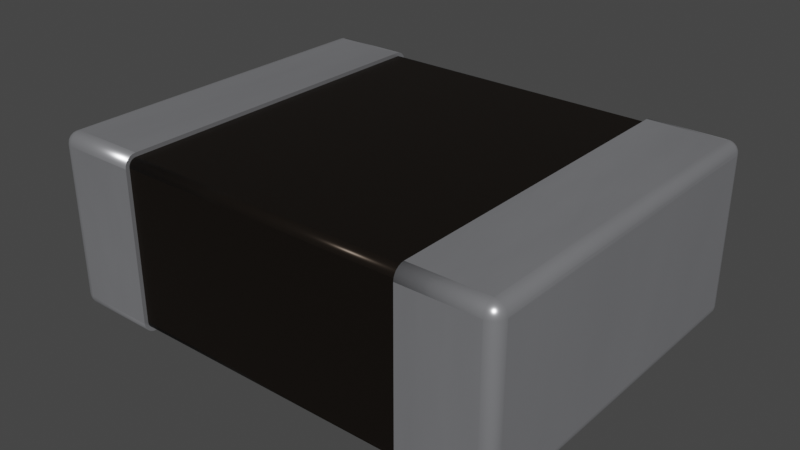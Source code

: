 # Source: L_1210_3225Metric.blend  (saved by Blender 4.1.23; exported with 4.5.12 LTS)
import bpy
from mathutils import Matrix  # noqa: F401  (used for matrix-valued properties, if any)

bpy.ops.wm.read_factory_settings(use_empty=True)
scene = bpy.context.scene
scene.name = 'Scene'

# ---- collections
col_collection = bpy.data.collections.new('Collection'); scene.collection.children.link(col_collection)

# ---- materials (node trees are filled in below, after node groups)
mat_metal_pins = bpy.data.materials.new('metal_pins')
mat_metal_pins.use_transparent_shadow = False
mat_metal_pins.preview_render_type = 'CUBE'
mat_metal_pins.use_preview_world = True
mat_res_ceramic = bpy.data.materials.new('res_ceramic')
mat_res_ceramic.use_transparent_shadow = False
mat_res_ceramic.preview_render_type = 'CUBE'

# ---- material node trees
mat_metal_pins.use_nodes = True; mat_metal_pins.node_tree.nodes.clear()
_N = mat_metal_pins.node_tree.nodes; _L = mat_metal_pins.node_tree.links
n0 = _N.new('ShaderNodeMapping'); n0.name = 'Mapping'; n0.location = (-1447, -91)
n0.inputs[3].default_value = (4.8, 1.2, 1.1)
n1 = _N.new('ShaderNodeBsdfPrincipled'); n1.name = 'Principled BSDF'; n1.location = (-560, 254)
n1.distribution = 'GGX'
n1.subsurface_method = 'BURLEY'
n1.inputs[1].default_value = 0.7818
n1.inputs[2].default_value = 0.2886
n1.inputs[3].default_value = 1.45
n1.inputs[13].default_value = 0.0
n1.inputs[27].default_value = (0.0, 0.0, 0.0, 1.0)
n1.inputs[28].default_value = 1.0
n2 = _N.new('ShaderNodeOutputMaterial'); n2.name = 'Material Output.002'; n2.location = (-205, 253)
n2.width = 213
n3 = _N.new('ShaderNodeTexNoise'); n3.name = 'Noise Texture.002'; n3.location = (-1228, -73)
n3.inputs[2].default_value = 0.1
n3.inputs[3].default_value = 7.0
n3.inputs[4].default_value = 0.6
n3.inputs[8].default_value = 0.4
n4 = _N.new('ShaderNodeTexCoord'); n4.name = 'Texture Coordinate'; n4.location = (-1636, -116)
n5 = _N.new('ShaderNodeMix'); n5.name = 'Mix.001'; n5.location = (-921, 45)
n5.data_type = 'RGBA'
n5.inputs[6].default_value = (0.9398, 0.9547, 1.0, 1.0)
n5.inputs[7].default_value = (0.13, 0.1259, 0.1359, 1.0)
n6 = _N.new('ShaderNodeBump'); n6.name = 'Bump.001'; n6.location = (-1001, -227)
n6.inputs[0].default_value = 0.05
n6.inputs[1].default_value = 0.01
n6.inputs[2].default_value = 1.0
_L.new(n1.outputs[0], n2.inputs[0])
_L.new(n3.outputs[0], n6.inputs[3])
_L.new(n0.outputs[0], n3.inputs[0])
_L.new(n3.outputs[0], n5.inputs[0])
_L.new(n4.outputs[3], n0.inputs[0])
_L.new(n5.outputs[2], n1.inputs[0])
_L.new(n6.outputs[0], n1.inputs[5])
n2.is_active_output = True
mat_res_ceramic.use_nodes = True; mat_res_ceramic.node_tree.nodes.clear()
_N = mat_res_ceramic.node_tree.nodes; _L = mat_res_ceramic.node_tree.links
n0 = _N.new('ShaderNodeBsdfPrincipled'); n0.name = 'Principled BSDF'; n0.location = (10, 300)
n0.distribution = 'GGX'
n0.subsurface_method = 'BURLEY'
n0.inputs[0].default_value = (0.01731, 0.01365, 0.01099, 1.0)
n0.inputs[1].default_value = 0.5
n0.inputs[2].default_value = 0.2705
n0.inputs[3].default_value = 1.0
n0.inputs[14].default_value = (0.9777, 0.9776, 0.9775, 1.0)
n0.inputs[20].default_value = 0.06636
n0.inputs[27].default_value = (0.0, 0.0, 0.0, 1.0)
n0.inputs[28].default_value = 1.0
n1 = _N.new('ShaderNodeOutputMaterial'); n1.name = 'Material Output'; n1.location = (300, 300)
_L.new(n0.outputs[0], n1.inputs[0])
n1.is_active_output = True

# ---- world
world_world = bpy.data.worlds.new('World'); scene.world = world_world
world_world.use_nodes = True; world_world.node_tree.nodes.clear()
_N = world_world.node_tree.nodes; _L = world_world.node_tree.links
n0 = _N.new('ShaderNodeOutputWorld'); n0.name = 'World Output'; n0.location = (300, 300)
n1 = _N.new('ShaderNodeBackground'); n1.name = 'Background'; n1.location = (10, 300)
n1.inputs[0].default_value = (0.05088, 0.05088, 0.05088, 1.0)
_L.new(n1.outputs[0], n0.inputs[0])
n0.is_active_output = True
world_world.color = (0.05088, 0.05088, 0.05088)
world_world.use_sun_shadow = False
world_world.sun_shadow_jitter_overblur = 0.0

# ---- meshes
me_shape_9_indexedfaceset_004 = bpy.data.meshes.new('SHAPE_9_IndexedFaceSet.004')
me_shape_9_indexedfaceset_004.from_pydata([(-0.3937, 0.01575, 0.4879), (-0.5984, 0.0315, 0.4921), (-0.5984, 0.01575, 0.4879), (-0.5984, 0.02334, 0.4911), (-0.3937, 0.0315, 0.4921), (-0.3937, 0.02334, 0.4911), (-0.3937, 0.009225, 0.4829), (-0.3937, 0.00422, 0.4764), (-0.3937, 0.001073, 0.4688), (-0.3937, 0.4409, 0.4921), (-0.3937, 0.4567, 0.4879), (-0.3937, 0.4491, 0.4911), (-0.3937, 0.4491, -0.4911), (-0.3937, 0.4567, -0.4879), (-0.3937, 0.4632, -0.4829), (-0.3937, 0.4682, -0.4764), (-0.3937, 0.0315, -0.4921), (-0.3937, 0.001073, -0.4688), (-0.3937, 0.01575, -0.4879), (-0.3937, 0.02334, -0.4911), (-0.5984, 0.4409, -0.4921), (-0.3937, 0.4409, -0.4921), (-0.3937, 0.4724, 0.4606), (-0.3937, 0.4724, -0.4606), (-0.3937, 0.0, 0.4606), (-0.3937, 0.0, -0.4606), (-0.3937, 0.4714, 0.4688), (-0.3937, 0.4682, 0.4764), (-0.3937, 0.4632, 0.4829), (-0.5984, 0.4491, 0.4911), (-0.5984, 0.4567, 0.4879), (-0.5984, 0.4632, 0.4829), (-0.5984, 0.4714, 0.4688), (-0.6142, 0.0315, 0.4879), (-0.6207, 0.0315, 0.4829), (-0.6299, 0.4409, 0.4606), (-0.6288, 0.4409, 0.4688), (-0.6257, 0.4409, 0.4764), (-0.6207, 0.4409, 0.4829), (-0.6142, 0.4409, 0.4879), (-0.6066, 0.4409, 0.4911), (-0.5984, 0.4409, 0.4921), (-0.5984, 0.4682, 0.4764), (-0.6257, 0.4567, 0.4606), (-0.6142, 0.4682, 0.4606), (-0.6066, 0.4714, 0.4606), (-0.628, 0.4507, 0.4653), (-0.6251, 0.4507, 0.4742), (-0.6196, 0.4507, 0.4818), (-0.6227, 0.4595, 0.4685), (-0.612, 0.4507, 0.4873), (-0.619, 0.4595, 0.4756), (-0.6167, 0.4664, 0.4635), (-0.6031, 0.4507, 0.4902), (-0.6134, 0.4595, 0.4812), (-0.6149, 0.4664, 0.469), (-0.6063, 0.4595, 0.4849), (-0.6115, 0.4664, 0.4737), (-0.6077, 0.4709, 0.4636), (-0.6068, 0.4664, 0.4771), (-0.6063, 0.4709, 0.4664), (-0.6013, 0.4664, 0.4789), (-0.6041, 0.4709, 0.4685), (-0.6014, 0.4709, 0.4699), (-0.5984, 0.0, 0.4606), (-0.5984, 0.001073, 0.4688), (-0.5984, 0.00422, 0.4764), (-0.5984, 0.009225, 0.4829), (-0.6066, 0.0315, 0.4911), (-0.6257, 0.0315, 0.4764), (-0.6288, 0.0315, 0.4688), (-0.6299, 0.0315, 0.4606), (-0.6066, 0.001073, 0.4606), (-0.6142, 0.00422, 0.4606), (-0.6207, 0.009225, 0.4606), (-0.608, 0.001542, 0.4622), (-0.6071, 0.001542, 0.465), (-0.6053, 0.001542, 0.4675), (-0.616, 0.006015, 0.4664), (-0.6028, 0.001542, 0.4693), (-0.6134, 0.006015, 0.4715), (-0.6236, 0.01298, 0.4646), (-0.5999, 0.001542, 0.4702), (-0.6093, 0.006015, 0.4756), (-0.6211, 0.01298, 0.4722), (-0.6041, 0.006015, 0.4782), (-0.6164, 0.01298, 0.4786), (-0.6269, 0.02176, 0.4699), (-0.61, 0.01298, 0.4833), (-0.6227, 0.02176, 0.4782), (-0.6024, 0.01298, 0.4858), (-0.616, 0.02176, 0.4849), (-0.6077, 0.02176, 0.4891), (-0.3937, 0.4714, -0.4688), (-0.5984, 0.4491, -0.4911), (-0.6288, 0.4491, 0.4606), (-0.6207, 0.4632, 0.4606), (-0.5984, 0.4724, 0.4606), (-0.5984, 0.4724, -0.4606), (-0.6299, 0.4409, -0.4606), (-0.6288, 0.4491, -0.4606), (-0.6257, 0.4567, -0.4606), (-0.6207, 0.4632, -0.4606), (-0.6257, 0.01575, 0.4606), (-0.6288, 0.02334, 0.4606), (-0.6299, 0.0315, -0.4606), (-0.6066, 0.001073, -0.4606), (-0.6142, 0.00422, -0.4606), (-0.6207, 0.009225, -0.4606), (-0.6257, 0.01575, -0.4606), (-0.3937, 0.00422, -0.4764), (-0.3937, 0.009225, -0.4829), (-0.5984, 0.0315, -0.4921), (-0.5984, 0.02334, -0.4911), (-0.6142, 0.4682, -0.4606), (-0.6066, 0.4714, -0.4606), (-0.5984, 0.4714, -0.4688), (-0.5984, 0.4682, -0.4764), (-0.5984, 0.4632, -0.4829), (-0.5984, 0.4567, -0.4879), (-0.6288, 0.4409, -0.4688), (-0.6207, 0.4409, -0.4829), (-0.6142, 0.4409, -0.4879), (-0.5984, 0.4507, -0.4906), (-0.6087, 0.4507, -0.4888), (-0.594, 0.4595, -0.4857), (-0.5865, 0.4664, -0.4748), (-0.5893, 0.4709, -0.464), (-0.6177, 0.4507, -0.4836), (-0.6028, 0.4595, -0.4857), (-0.5921, 0.4664, -0.478), (-0.591, 0.4709, -0.4669), (-0.6244, 0.4507, -0.4756), (-0.6112, 0.4595, -0.4827), (-0.5984, 0.4664, -0.4791), (-0.5936, 0.4709, -0.4691), (-0.6279, 0.4507, -0.4658), (-0.6179, 0.4595, -0.477), (-0.6048, 0.4664, -0.478), (-0.5967, 0.4709, -0.4702), (-0.6224, 0.4595, -0.4693), (-0.6103, 0.4664, -0.4748), (-0.6001, 0.4709, -0.4702), (-0.6145, 0.4664, -0.4699), (-0.6033, 0.4709, -0.4691), (-0.6167, 0.4664, -0.4638), (-0.6059, 0.4709, -0.4669), (-0.6076, 0.4709, -0.464), (-0.5984, 0.01575, -0.4879), (-0.5984, 0.009225, -0.4829), (-0.5984, 0.00422, -0.4764), (-0.5984, 0.001073, -0.4688), (-0.5984, 0.0, -0.4606), (-0.6288, 0.02334, -0.4606), (-0.6142, 0.0315, -0.4879), (-0.59, 0.001542, -0.4655), (-0.5922, 0.001542, -0.4681), (-0.5951, 0.001542, -0.4698), (-0.5984, 0.001542, -0.4704), (-0.5892, 0.006015, -0.4767), (-0.6018, 0.001542, -0.4698), (-0.5952, 0.006015, -0.4789), (-0.6047, 0.001542, -0.4681), (-0.6016, 0.006015, -0.4789), (-0.5897, 0.01298, -0.4846), (-0.6069, 0.001542, -0.4655), (-0.6077, 0.006015, -0.4767), (-0.5984, 0.01298, -0.4861), (-0.608, 0.001542, -0.4623), (-0.6126, 0.006015, -0.4725), (-0.6071, 0.01298, -0.4846), (-0.5932, 0.02176, -0.4901), (-0.6158, 0.006015, -0.467), (-0.6148, 0.01298, -0.4801), (-0.6036, 0.02176, -0.4901), (-0.6205, 0.01298, -0.4734), (-0.6134, 0.02176, -0.4866), (-0.6235, 0.01298, -0.4651), (-0.6214, 0.02176, -0.4799), (-0.6266, 0.02176, -0.4709), (-0.6257, 0.4409, -0.4764), (-0.6066, 0.4409, -0.4911), (-0.6066, 0.0315, -0.4911), (-0.6207, 0.0315, -0.4829), (-0.6257, 0.0315, -0.4764), (-0.6288, 0.0315, -0.4688), (0.3937, 0.0315, 0.4921), (0.5984, 0.4409, 0.4921), (0.3937, 0.0, -0.4606), (0.3937, 0.001073, -0.4688), (0.3937, 0.00422, -0.4764), (0.3937, 0.0315, -0.4921), (0.3937, 0.4409, -0.4921), (0.3937, 0.4491, -0.4911), (0.3937, 0.4567, -0.4879), (0.3937, 0.4632, -0.4829), (0.3937, 0.4714, -0.4688), (0.3937, 0.4724, 0.4606), (0.3937, 0.4567, 0.4879), (0.3937, 0.4409, 0.4921), (0.3937, 0.01575, 0.4879), (0.3937, 0.009225, 0.4829), (0.3937, 0.00422, 0.4764), (0.3937, 0.001073, 0.4688), (0.3937, 0.0, 0.4606), (0.5984, 0.0315, -0.4921), (0.3937, 0.4714, 0.4688), (0.3937, 0.4682, 0.4764), (0.3937, 0.4632, 0.4829), (0.3937, 0.4491, 0.4911), (0.6066, 0.0315, 0.4911), (0.6257, 0.0315, 0.4764), (0.6299, 0.4409, 0.4606), (0.6288, 0.4409, 0.4688), (0.3937, 0.02334, 0.4911), (0.5984, 0.001073, 0.4688), (0.5984, 0.009225, 0.4829), (0.5984, 0.01575, 0.4879), (0.5984, 0.02334, 0.4911), (0.5984, 0.0315, 0.4921), (0.6257, 0.4409, 0.4764), (0.6207, 0.4409, 0.4829), (0.6142, 0.4409, 0.4879), (0.6066, 0.4409, 0.4911), (0.6288, 0.4491, 0.4606), (0.6257, 0.4567, 0.4606), (0.6142, 0.4682, 0.4606), (0.5984, 0.4724, 0.4606), (0.5984, 0.4491, 0.4911), (0.5984, 0.4567, 0.4879), (0.5984, 0.4632, 0.4829), (0.5984, 0.4682, 0.4764), (0.5984, 0.4714, 0.4688), (0.608, 0.4709, 0.4622), (0.6071, 0.4709, 0.465), (0.6053, 0.4709, 0.4675), (0.616, 0.4664, 0.4664), (0.6028, 0.4709, 0.4693), (0.6134, 0.4664, 0.4715), (0.6236, 0.4595, 0.4646), (0.5999, 0.4709, 0.4702), (0.6093, 0.4664, 0.4756), (0.6211, 0.4595, 0.4722), (0.6041, 0.4664, 0.4782), (0.6164, 0.4595, 0.4786), (0.6269, 0.4507, 0.4699), (0.61, 0.4595, 0.4833), (0.6227, 0.4507, 0.4782), (0.6024, 0.4595, 0.4858), (0.616, 0.4507, 0.4849), (0.6077, 0.4507, 0.4891), (0.5984, 0.00422, 0.4764), (0.5984, 0.0, 0.4606), (0.6207, 0.009225, 0.4606), (0.6257, 0.01575, 0.4606), (0.6288, 0.02334, 0.4606), (0.6299, 0.0315, 0.4606), (0.6142, 0.0315, 0.4879), (0.6207, 0.0315, 0.4829), (0.6288, 0.0315, 0.4688), (0.628, 0.02176, 0.4653), (0.6251, 0.02176, 0.4742), (0.6196, 0.02176, 0.4818), (0.6227, 0.01298, 0.4685), (0.612, 0.02176, 0.4873), (0.619, 0.01298, 0.4756), (0.6167, 0.006015, 0.4635), (0.6031, 0.02176, 0.4902), (0.6134, 0.01298, 0.4812), (0.6149, 0.006015, 0.469), (0.6063, 0.01298, 0.4849), (0.6115, 0.006015, 0.4737), (0.6077, 0.001542, 0.4636), (0.6068, 0.006015, 0.4771), (0.6063, 0.001542, 0.4664), (0.6013, 0.006015, 0.4789), (0.6041, 0.001542, 0.4685), (0.6014, 0.001542, 0.4699), (0.3937, 0.4682, -0.4764), (0.3937, 0.4724, -0.4606), (0.5984, 0.4724, -0.4606), (0.5984, 0.4491, -0.4911), (0.5984, 0.4409, -0.4921), (0.6207, 0.4632, 0.4606), (0.6066, 0.4714, 0.4606), (0.6299, 0.4409, -0.4606), (0.6288, 0.4491, -0.4606), (0.6066, 0.4714, -0.4606), (0.6066, 0.001073, 0.4606), (0.6142, 0.00422, 0.4606), (0.6257, 0.01575, -0.4606), (0.6288, 0.02334, -0.4606), (0.6299, 0.0315, -0.4606), (0.3937, 0.009225, -0.4829), (0.3937, 0.01575, -0.4879), (0.3937, 0.02334, -0.4911), (0.5984, 0.02334, -0.4911), (0.5984, 0.01575, -0.4879), (0.6257, 0.4567, -0.4606), (0.6207, 0.4632, -0.4606), (0.6142, 0.4682, -0.4606), (0.6207, 0.4409, -0.4829), (0.6142, 0.4409, -0.4879), (0.6066, 0.4409, -0.4911), (0.5984, 0.4714, -0.4688), (0.5984, 0.4682, -0.4764), (0.5984, 0.4632, -0.4829), (0.5984, 0.4567, -0.4879), (0.59, 0.4709, -0.4655), (0.5922, 0.4709, -0.4681), (0.5951, 0.4709, -0.4698), (0.5984, 0.4709, -0.4704), (0.5892, 0.4664, -0.4767), (0.6018, 0.4709, -0.4698), (0.5952, 0.4664, -0.4789), (0.6047, 0.4709, -0.4681), (0.6016, 0.4664, -0.4789), (0.5897, 0.4595, -0.4846), (0.6069, 0.4709, -0.4655), (0.6077, 0.4664, -0.4767), (0.5984, 0.4595, -0.4861), (0.608, 0.4709, -0.4623), (0.6126, 0.4664, -0.4725), (0.6071, 0.4595, -0.4846), (0.5932, 0.4507, -0.4901), (0.6158, 0.4664, -0.467), (0.6148, 0.4595, -0.4801), (0.6036, 0.4507, -0.4901), (0.6205, 0.4595, -0.4734), (0.6134, 0.4507, -0.4866), (0.6235, 0.4595, -0.4651), (0.6214, 0.4507, -0.4799), (0.6266, 0.4507, -0.4709), (0.5984, 0.0, -0.4606), (0.5984, 0.009225, -0.4829), (0.5984, 0.00422, -0.4764), (0.5984, 0.001073, -0.4688), (0.6066, 0.0315, -0.4911), (0.6066, 0.001073, -0.4606), (0.6142, 0.00422, -0.4606), (0.6207, 0.009225, -0.4606), (0.5984, 0.02176, -0.4906), (0.6087, 0.02176, -0.4888), (0.594, 0.01298, -0.4857), (0.5865, 0.006015, -0.4748), (0.5893, 0.001542, -0.464), (0.6177, 0.02176, -0.4836), (0.6028, 0.01298, -0.4857), (0.5921, 0.006015, -0.478), (0.591, 0.001542, -0.4669), (0.6244, 0.02176, -0.4756), (0.6112, 0.01298, -0.4827), (0.5984, 0.006015, -0.4791), (0.5936, 0.001542, -0.4691), (0.6279, 0.02176, -0.4658), (0.6179, 0.01298, -0.477), (0.6048, 0.006015, -0.478), (0.5967, 0.001542, -0.4702), (0.6224, 0.01298, -0.4693), (0.6103, 0.006015, -0.4748), (0.6001, 0.001542, -0.4702), (0.6145, 0.006015, -0.4699), (0.6033, 0.001542, -0.4691), (0.6167, 0.006015, -0.4638), (0.6059, 0.001542, -0.4669), (0.6076, 0.001542, -0.464), (0.6288, 0.4409, -0.4688), (0.6257, 0.4409, -0.4764), (0.6142, 0.0315, -0.4879), (0.6207, 0.0315, -0.4829), (0.6257, 0.0315, -0.4764), (0.6288, 0.0315, -0.4688), (0.3937, 0.4409, -0.4816), (0.3937, 0.4464, -0.4809), (0.3937, 0.4514, -0.4788), (0.3937, 0.4558, -0.4755), (0.3937, 0.4591, -0.4711), (0.3937, 0.4619, -0.4606), (0.3937, 0.4612, 0.4661), (0.3937, 0.4514, 0.4788), (0.3937, 0.02606, 0.4809), (0.3937, 0.021, 0.4788), (0.3937, 0.01121, 0.4661), (0.3937, 0.0105, -0.4606), (0.3937, 0.01121, -0.4661), (0.3937, 0.01331, -0.4711), (-0.3937, 0.4612, 0.4661), (-0.3937, 0.4558, 0.4755), (-0.3937, 0.01665, 0.4755), (-0.3937, 0.01331, 0.4711), (-0.3937, 0.01121, 0.4661), (-0.3937, 0.0105, -0.4606), (-0.3937, 0.02606, -0.4809), (-0.3937, 0.4514, -0.4788), (-0.3937, 0.4558, -0.4755), (-0.3937, 0.4591, -0.4711), (-0.3937, 0.4612, -0.4661), (-0.3937, 0.0315, -0.4816), (0.3937, 0.01665, -0.4755), (0.3937, 0.021, -0.4788), (0.3937, 0.02606, -0.4809), (0.3937, 0.0315, -0.4816), (-0.3937, 0.01121, -0.4661), (-0.3937, 0.01331, -0.4711), (-0.3937, 0.01665, -0.4755), (-0.3937, 0.021, -0.4788), (0.3937, 0.0315, 0.4816), (0.3937, 0.01665, 0.4755), (0.3937, 0.01331, 0.4711), (0.3937, 0.0105, 0.4606), (-0.3937, 0.02606, 0.4809), (-0.3937, 0.021, 0.4788), (-0.3937, 0.0105, 0.4606), (-0.3937, 0.0315, 0.4816), (-0.3937, 0.4409, 0.4816), (0.3937, 0.4619, 0.4606), (0.3937, 0.4591, 0.4711), (0.3937, 0.4558, 0.4755), (0.3937, 0.4464, 0.4809), (0.3937, 0.4409, 0.4816), (-0.3937, 0.4591, 0.4711), (-0.3937, 0.4514, 0.4788), (-0.3937, 0.4464, 0.4809), (-0.3937, 0.4619, 0.4606), (0.3937, 0.4612, -0.4661), (-0.3937, 0.4409, -0.4816), (-0.3937, 0.4464, -0.4809), (-0.3937, 0.4619, -0.4606)], [], [(5, 1, 4), (5, 3, 1), (0, 2, 3), (0, 3, 5), (6, 66, 67), (6, 67, 2), (6, 2, 0), (7, 65, 66), (7, 66, 6), (8, 64, 65), (8, 65, 7), (24, 64, 8), (99, 35, 71), (99, 71, 105), (41, 9, 4), (41, 4, 1), (16, 17, 25), (16, 110, 17), (16, 111, 110), (16, 18, 111), (16, 19, 18), (14, 13, 12), (93, 15, 14), (93, 14, 12), (23, 12, 21), (23, 21, 16), (23, 16, 25), (23, 93, 12), (6, 8, 7), (6, 24, 8), (0, 24, 6), (4, 0, 5), (4, 24, 0), (22, 25, 24), (22, 23, 25), (9, 22, 24), (9, 24, 4), (28, 26, 22), (28, 27, 26), (28, 11, 10), (28, 9, 11), (28, 22, 9), (21, 20, 112), (21, 112, 16), (22, 98, 23), (22, 97, 98), (24, 25, 152), (24, 152, 64), (29, 11, 9), (29, 9, 41), (30, 10, 11), (30, 11, 29), (31, 28, 10), (31, 10, 30), (42, 27, 28), (42, 28, 31), (32, 26, 27), (32, 27, 42), (97, 22, 26), (97, 26, 32), (68, 41, 1), (68, 40, 41), (33, 39, 40), (33, 40, 68), (34, 38, 39), (34, 39, 33), (69, 37, 38), (69, 38, 34), (70, 36, 37), (70, 37, 69), (71, 35, 36), (71, 36, 70), (95, 36, 35), (29, 41, 40), (46, 95, 43), (46, 36, 95), (47, 37, 36), (47, 36, 46), (48, 38, 37), (48, 39, 38), (48, 37, 47), (49, 43, 96), (49, 46, 43), (49, 47, 46), (50, 40, 39), (50, 39, 48), (51, 47, 49), (51, 48, 47), (52, 96, 44), (52, 49, 96), (53, 30, 29), (53, 29, 40), (53, 40, 50), (54, 48, 51), (54, 50, 48), (55, 51, 49), (55, 49, 52), (56, 31, 30), (56, 50, 54), (56, 30, 53), (56, 53, 50), (57, 54, 51), (57, 51, 55), (58, 44, 45), (58, 45, 97), (58, 52, 44), (58, 55, 52), (59, 56, 54), (59, 54, 57), (60, 58, 97), (60, 57, 55), (60, 55, 58), (61, 42, 31), (61, 31, 56), (61, 56, 59), (62, 60, 97), (62, 59, 57), (62, 57, 60), (63, 32, 42), (63, 97, 32), (63, 62, 97), (63, 42, 61), (63, 61, 59), (63, 59, 62), (70, 104, 71), (1, 3, 68), (75, 64, 72), (75, 72, 73), (76, 64, 75), (77, 64, 76), (78, 73, 74), (78, 76, 75), (78, 75, 73), (79, 64, 77), (80, 77, 76), (80, 76, 78), (81, 74, 103), (81, 78, 74), (82, 65, 64), (82, 66, 65), (82, 64, 79), (83, 79, 77), (83, 77, 80), (84, 80, 78), (84, 78, 81), (85, 67, 66), (85, 79, 83), (85, 66, 82), (85, 82, 79), (86, 83, 80), (86, 80, 84), (87, 70, 69), (87, 103, 104), (87, 104, 70), (87, 81, 103), (87, 84, 81), (88, 85, 83), (88, 83, 86), (89, 69, 34), (89, 87, 69), (89, 86, 84), (89, 84, 87), (90, 2, 67), (90, 85, 88), (90, 67, 85), (91, 34, 33), (91, 89, 34), (91, 88, 86), (91, 86, 89), (92, 3, 2), (92, 33, 68), (92, 68, 3), (92, 91, 33), (92, 2, 90), (92, 90, 88), (92, 88, 91), (12, 20, 21), (12, 94, 20), (13, 119, 94), (13, 94, 12), (14, 117, 118), (14, 118, 119), (14, 119, 13), (15, 116, 117), (15, 117, 14), (93, 116, 15), (23, 98, 116), (23, 116, 93), (100, 95, 35), (100, 35, 99), (101, 43, 95), (101, 95, 100), (102, 96, 43), (102, 43, 101), (114, 44, 96), (114, 96, 102), (115, 45, 44), (115, 44, 114), (98, 97, 45), (98, 45, 115), (71, 153, 105), (104, 109, 153), (104, 153, 71), (103, 108, 109), (103, 109, 104), (74, 107, 108), (74, 108, 103), (73, 106, 107), (73, 107, 74), (72, 152, 106), (72, 106, 73), (64, 152, 72), (113, 19, 16), (113, 16, 112), (148, 18, 19), (148, 19, 113), (149, 111, 18), (149, 18, 148), (150, 110, 111), (150, 111, 149), (151, 17, 110), (151, 110, 150), (152, 25, 17), (152, 17, 151), (100, 99, 120), (123, 94, 119), (123, 20, 94), (123, 181, 20), (124, 122, 181), (124, 181, 123), (125, 119, 118), (125, 123, 119), (126, 118, 117), (127, 117, 116), (128, 121, 122), (128, 122, 124), (129, 124, 123), (129, 123, 125), (130, 118, 126), (130, 125, 118), (131, 116, 98), (131, 126, 117), (131, 117, 127), (131, 127, 116), (132, 120, 180), (132, 180, 121), (132, 121, 128), (133, 124, 129), (133, 128, 124), (134, 125, 130), (134, 129, 125), (135, 131, 98), (135, 130, 126), (135, 126, 131), (136, 101, 100), (136, 100, 120), (136, 120, 132), (137, 132, 128), (137, 128, 133), (138, 133, 129), (138, 129, 134), (139, 135, 98), (139, 134, 130), (139, 130, 135), (140, 102, 101), (140, 132, 137), (140, 101, 136), (140, 136, 132), (141, 137, 133), (141, 133, 138), (142, 134, 139), (142, 138, 134), (142, 139, 98), (143, 140, 137), (143, 137, 141), (144, 142, 98), (144, 141, 138), (144, 138, 142), (145, 114, 102), (145, 102, 140), (145, 140, 143), (146, 141, 144), (146, 144, 98), (146, 143, 141), (147, 114, 145), (147, 145, 143), (147, 146, 98), (147, 115, 114), (147, 98, 115), (147, 143, 146), (105, 153, 185), (155, 151, 150), (155, 152, 151), (156, 152, 155), (156, 155, 150), (157, 152, 156), (158, 152, 157), (159, 150, 149), (159, 157, 156), (159, 156, 150), (160, 152, 158), (161, 158, 157), (161, 157, 159), (162, 152, 160), (163, 158, 161), (163, 160, 158), (164, 149, 148), (164, 159, 149), (164, 161, 159), (165, 152, 162), (166, 162, 160), (166, 160, 163), (167, 163, 161), (167, 161, 164), (168, 106, 152), (168, 107, 106), (168, 152, 165), (169, 165, 162), (169, 162, 166), (170, 166, 163), (170, 163, 167), (171, 113, 112), (171, 148, 113), (171, 164, 148), (171, 167, 164), (172, 108, 107), (172, 165, 169), (172, 107, 168), (172, 168, 165), (173, 169, 166), (173, 166, 170), (174, 112, 182), (174, 171, 112), (174, 170, 167), (174, 167, 171), (175, 172, 169), (175, 169, 173), (176, 182, 154), (176, 154, 183), (176, 174, 182), (176, 173, 170), (176, 170, 174), (177, 109, 108), (177, 108, 172), (177, 172, 175), (178, 173, 176), (178, 183, 184), (178, 176, 183), (178, 175, 173), (179, 109, 177), (179, 177, 175), (179, 175, 178), (179, 153, 109), (179, 184, 185), (179, 178, 184), (179, 185, 153), (185, 120, 99), (185, 180, 120), (185, 99, 105), (184, 121, 180), (184, 180, 185), (183, 121, 184), (154, 122, 121), (154, 121, 183), (182, 181, 122), (182, 122, 154), (112, 20, 181), (112, 181, 182), (292, 256, 212), (292, 212, 285), (219, 186, 199), (219, 199, 187), (192, 193, 194), (192, 194, 195), (192, 195, 278), (192, 278, 196), (192, 196, 279), (293, 294, 295), (189, 190, 293), (189, 293, 295), (188, 295, 191), (188, 191, 192), (188, 192, 279), (188, 189, 295), (208, 197, 206), (208, 206, 207), (198, 197, 208), (199, 198, 209), (199, 197, 198), (204, 279, 197), (204, 188, 279), (186, 204, 197), (186, 197, 199), (201, 186, 214), (201, 214, 200), (201, 202, 203), (201, 203, 204), (201, 204, 186), (191, 205, 282), (191, 282, 192), (227, 197, 279), (227, 279, 280), (252, 333, 188), (252, 188, 204), (227, 206, 197), (232, 207, 206), (232, 206, 227), (231, 208, 207), (231, 207, 232), (230, 198, 208), (230, 208, 231), (229, 198, 230), (228, 209, 198), (228, 198, 229), (187, 199, 209), (187, 209, 228), (259, 212, 256), (259, 213, 212), (211, 220, 213), (211, 213, 259), (258, 221, 220), (258, 222, 221), (258, 220, 211), (257, 223, 222), (257, 222, 258), (210, 223, 257), (219, 187, 223), (219, 223, 210), (203, 252, 204), (203, 215, 252), (202, 251, 215), (202, 215, 203), (201, 216, 251), (201, 251, 202), (200, 217, 216), (200, 216, 201), (214, 218, 217), (214, 217, 200), (186, 219, 218), (186, 218, 214), (213, 224, 212), (187, 228, 223), (233, 284, 226), (233, 227, 284), (234, 227, 233), (235, 227, 234), (236, 226, 283), (236, 234, 233), (236, 233, 226), (237, 227, 235), (238, 235, 234), (238, 234, 236), (239, 283, 225), (239, 236, 283), (240, 231, 232), (240, 232, 227), (240, 227, 237), (241, 237, 235), (241, 235, 238), (242, 238, 236), (242, 236, 239), (243, 230, 231), (243, 237, 241), (243, 231, 240), (243, 240, 237), (244, 241, 238), (244, 238, 242), (245, 213, 220), (245, 225, 224), (245, 239, 225), (245, 224, 213), (245, 242, 239), (246, 243, 241), (246, 241, 244), (247, 220, 221), (247, 244, 242), (247, 245, 220), (247, 242, 245), (248, 229, 230), (248, 230, 243), (248, 243, 246), (249, 221, 222), (249, 244, 247), (249, 247, 221), (249, 246, 244), (250, 222, 223), (250, 228, 229), (250, 223, 228), (250, 249, 222), (250, 229, 248), (250, 248, 246), (250, 246, 249), (255, 259, 256), (218, 219, 210), (260, 255, 254), (260, 259, 255), (261, 211, 259), (261, 259, 260), (262, 257, 258), (262, 258, 211), (262, 211, 261), (263, 254, 253), (263, 261, 260), (263, 260, 254), (264, 210, 257), (264, 257, 262), (265, 261, 263), (265, 262, 261), (266, 253, 289), (266, 263, 253), (267, 217, 218), (267, 210, 264), (267, 218, 210), (268, 262, 265), (268, 264, 262), (269, 263, 266), (269, 265, 263), (270, 216, 217), (270, 217, 267), (270, 267, 264), (270, 264, 268), (271, 268, 265), (271, 265, 269), (272, 288, 252), (272, 289, 288), (272, 266, 289), (272, 269, 266), (273, 270, 268), (273, 268, 271), (274, 271, 269), (274, 272, 252), (274, 269, 272), (275, 251, 216), (275, 216, 270), (275, 270, 273), (276, 274, 252), (276, 273, 271), (276, 271, 274), (277, 252, 215), (277, 215, 251), (277, 276, 252), (277, 251, 275), (277, 275, 273), (277, 273, 276), (196, 280, 279), (196, 304, 280), (278, 305, 304), (278, 304, 196), (195, 306, 305), (195, 305, 278), (194, 307, 306), (194, 306, 195), (193, 281, 307), (193, 307, 194), (192, 282, 281), (192, 281, 193), (280, 284, 227), (287, 226, 284), (287, 284, 280), (300, 283, 226), (300, 226, 287), (299, 283, 300), (298, 225, 283), (298, 283, 299), (286, 224, 225), (286, 225, 298), (285, 212, 224), (285, 224, 286), (288, 333, 252), (288, 338, 333), (289, 339, 338), (289, 338, 288), (253, 340, 339), (253, 339, 289), (254, 290, 340), (254, 340, 253), (255, 291, 290), (255, 290, 254), (256, 292, 291), (256, 291, 255), (336, 189, 188), (336, 188, 333), (335, 190, 189), (335, 189, 336), (334, 293, 190), (334, 190, 335), (297, 294, 293), (297, 293, 334), (296, 295, 294), (296, 294, 297), (205, 191, 295), (205, 295, 296), (285, 286, 366), (308, 280, 304), (308, 304, 305), (309, 308, 305), (309, 280, 308), (310, 280, 309), (311, 280, 310), (312, 305, 306), (312, 309, 305), (312, 310, 309), (313, 280, 311), (314, 310, 312), (314, 311, 310), (315, 280, 313), (316, 311, 314), (316, 313, 311), (317, 306, 307), (317, 314, 312), (317, 312, 306), (318, 280, 315), (319, 315, 313), (319, 313, 316), (320, 316, 314), (320, 314, 317), (321, 300, 287), (321, 287, 280), (321, 280, 318), (322, 315, 319), (322, 318, 315), (323, 319, 316), (323, 316, 320), (324, 307, 281), (324, 281, 282), (324, 317, 307), (324, 320, 317), (325, 299, 300), (325, 300, 321), (325, 321, 318), (325, 318, 322), (326, 322, 319), (326, 319, 323), (327, 282, 303), (327, 324, 282), (327, 323, 320), (327, 320, 324), (328, 325, 322), (328, 322, 326), (329, 302, 301), (329, 303, 302), (329, 327, 303), (329, 326, 323), (329, 323, 327), (330, 298, 299), (330, 299, 325), (330, 325, 328), (331, 301, 367), (331, 329, 301), (331, 328, 326), (331, 326, 329), (332, 298, 330), (332, 330, 328), (332, 286, 298), (332, 328, 331), (332, 367, 366), (332, 366, 286), (332, 331, 367), (291, 292, 371), (341, 205, 296), (341, 296, 297), (341, 337, 205), (342, 368, 337), (342, 337, 341), (343, 297, 334), (343, 341, 297), (344, 334, 335), (345, 335, 336), (346, 369, 368), (346, 368, 342), (347, 342, 341), (347, 341, 343), (348, 343, 334), (348, 334, 344), (349, 336, 333), (349, 344, 335), (349, 335, 345), (349, 345, 336), (350, 370, 369), (350, 371, 370), (350, 369, 346), (351, 346, 342), (351, 342, 347), (352, 343, 348), (352, 347, 343), (353, 349, 333), (353, 344, 349), (353, 348, 344), (354, 290, 291), (354, 291, 371), (354, 371, 350), (355, 346, 351), (355, 350, 346), (356, 351, 347), (356, 347, 352), (357, 352, 348), (357, 353, 333), (357, 348, 353), (358, 340, 290), (358, 290, 354), (358, 354, 350), (358, 350, 355), (359, 355, 351), (359, 351, 356), (360, 356, 352), (360, 352, 357), (360, 357, 333), (361, 358, 355), (361, 355, 359), (362, 360, 333), (362, 359, 356), (362, 356, 360), (363, 339, 340), (363, 340, 358), (363, 358, 361), (364, 359, 362), (364, 362, 333), (364, 361, 359), (365, 339, 363), (365, 363, 361), (365, 364, 333), (365, 361, 364), (365, 333, 338), (365, 338, 339), (337, 303, 282), (337, 282, 205), (368, 302, 303), (368, 303, 337), (369, 301, 302), (369, 302, 368), (370, 367, 301), (370, 301, 369), (371, 366, 367), (371, 367, 370), (292, 285, 366), (292, 366, 371), (372, 374, 373), (372, 375, 374), (372, 376, 375), (372, 424, 376), (372, 377, 424), (399, 401, 400), (384, 398, 385), (384, 399, 398), (383, 372, 401), (383, 377, 372), (383, 401, 399), (383, 399, 384), (415, 377, 383), (416, 378, 415), (417, 416, 415), (379, 417, 415), (419, 418, 379), (419, 379, 415), (409, 415, 383), (406, 419, 415), (406, 415, 409), (407, 380, 406), (407, 381, 380), (407, 382, 408), (407, 409, 382), (407, 406, 409), (412, 413, 410), (412, 410, 411), (412, 411, 388), (412, 388, 389), (412, 389, 390), (421, 422, 414), (423, 386, 420), (423, 420, 387), (423, 387, 421), (423, 414, 413), (423, 421, 414), (423, 413, 412), (391, 423, 412), (403, 391, 402), (405, 403, 404), (397, 405, 392), (397, 403, 405), (397, 391, 403), (427, 397, 425), (427, 423, 391), (427, 391, 397), (393, 425, 426), (395, 396, 427), (394, 427, 425), (394, 425, 393), (394, 395, 427), (372, 425, 397), (372, 397, 401), (397, 400, 401), (392, 400, 397), (405, 399, 400), (405, 400, 392), (404, 398, 399), (404, 399, 405), (403, 385, 398), (403, 398, 404), (402, 384, 385), (402, 385, 403), (391, 383, 384), (391, 384, 402), (409, 383, 391), (409, 391, 412), (412, 382, 409), (390, 382, 412), (389, 408, 382), (389, 382, 390), (388, 407, 408), (388, 408, 389), (411, 381, 407), (411, 407, 388), (410, 380, 381), (410, 381, 411), (413, 406, 380), (413, 380, 410), (414, 406, 413), (414, 419, 406), (414, 418, 419), (422, 418, 414), (421, 379, 418), (421, 418, 422), (387, 417, 379), (387, 379, 421), (420, 416, 417), (420, 417, 387), (386, 378, 416), (386, 416, 420), (423, 415, 378), (423, 378, 386), (377, 415, 423), (377, 423, 427), (427, 424, 377), (396, 424, 427), (395, 376, 424), (395, 424, 396), (394, 375, 376), (394, 376, 395), (393, 374, 375), (393, 375, 394), (426, 373, 374), (426, 374, 393), (425, 372, 373), (425, 373, 426)])
me_shape_9_indexedfaceset_004.polygons.foreach_set('use_smooth', [1, 1, 1, 1, 1, 1, 1, 1, 1, 1, 1, 1, 0, 0, 0, 0, 0, 0, 0, 0, 0, 0, 0, 0, 0, 0, 0, 0, 0, 0, 0, 0, 0, 0, 0, 0, 0, 0, 0, 0, 0, 0, 0, 0, 0, 0, 0, 0, 1, 1, 1, 1, 1, 1, 1, 1, 1, 1, 1, 1, 1, 1, 1, 1, 1, 1, 1, 1, 1, 1, 1, 1, 1, 1, 1, 1, 1, 1, 1, 1, 1, 1, 1, 1, 1, 1, 1, 1, 1, 1, 1, 1, 1, 1, 1, 1, 1, 1, 1, 1, 1, 1, 1, 1, 1, 1, 1, 1, 1, 1, 1, 1, 1, 1, 1, 1, 1, 1, 1, 1, 1, 1, 1, 1, 1, 1, 1, 1, 1, 1, 1, 1, 1, 1, 1, 1, 1, 1, 1, 1, 1, 1, 1, 1, 1, 1, 1, 1, 1, 1, 1, 1, 1, 1, 1, 1, 1, 1, 1, 1, 1, 1, 1, 1, 1, 1, 1, 1, 1, 1, 1, 1, 1, 1, 1, 1, 1, 1, 1, 1, 1, 1, 1, 1, 1, 1, 1, 1, 1, 1, 1, 1, 1, 1, 1, 1, 1, 1, 1, 1, 1, 1, 1, 1, 1, 1, 1, 1, 1, 1, 1, 1, 1, 1, 1, 1, 1, 1, 1, 1, 1, 1, 1, 1, 1, 0, 0, 1, 1, 1, 1, 1, 0, 0, 1, 1, 1, 1, 0, 0, 0, 0, 0, 0, 1, 1, 1, 1, 1, 1, 1, 0, 0, 0, 1, 1, 1, 1, 1, 1, 1, 0, 1, 1, 1, 1, 1, 1, 1, 1, 1, 1, 1, 1, 1, 1, 1, 1, 1, 1, 1, 1, 1, 1, 1, 1, 1, 1, 1, 1, 1, 1, 0, 0, 0, 0, 1, 0, 0, 0, 1, 1, 0, 1, 1, 1, 0, 0, 0, 1, 1, 1, 1, 1, 1, 1, 1, 1, 1, 1, 1, 0, 1, 0, 1, 1, 1, 1, 1, 1, 1, 1, 1, 1, 1, 1, 1, 1, 1, 1, 1, 1, 1, 1, 1, 1, 1, 1, 1, 1, 1, 1, 1, 1, 1, 1, 1, 1, 1, 1, 1, 1, 1, 1, 1, 1, 1, 1, 0, 0, 0, 0, 0, 0, 0, 0, 0, 0, 0, 0, 0, 0, 0, 0, 0, 0, 0, 0, 0, 0, 0, 0, 0, 0, 0, 0, 0, 0, 0, 0, 0, 0, 0, 0, 1, 1, 1, 1, 1, 1, 1, 1, 1, 1, 1, 1, 1, 1, 1, 1, 1, 1, 1, 1, 1, 1, 1, 1, 1, 1, 1, 1, 1, 1, 1, 1, 1, 1, 1, 1, 1, 1, 1, 1, 1, 1, 1, 1, 1, 1, 1, 1, 1, 1, 1, 1, 1, 1, 1, 1, 1, 1, 1, 1, 1, 1, 1, 1, 1, 1, 1, 1, 1, 1, 1, 1, 1, 1, 1, 1, 1, 1, 1, 1, 1, 1, 1, 1, 1, 1, 1, 1, 1, 1, 1, 1, 1, 1, 1, 1, 1, 1, 1, 1, 1, 1, 1, 1, 1, 1, 1, 1, 1, 1, 1, 1, 1, 1, 1, 1, 1, 1, 1, 1, 1, 1, 1, 1, 1, 1, 1, 1, 1, 1, 1, 1, 1, 1, 1, 1, 1, 1, 1, 1, 1, 1, 1, 1, 1, 1, 1, 1, 1, 1, 1, 1, 1, 1, 1, 1, 1, 1, 1, 1, 1, 1, 1, 0, 1, 1, 1, 1, 1, 1, 1, 1, 1, 1, 0, 1, 1, 1, 1, 1, 1, 1, 1, 1, 1, 1, 1, 1, 1, 0, 0, 0, 0, 0, 1, 1, 0, 0, 1, 1, 1, 1, 1, 1, 1, 0, 0, 1, 1, 1, 1, 1, 1, 1, 1, 1, 1, 1, 1, 1, 0, 0, 1, 1, 1, 1, 1, 1, 1, 1, 1, 1, 1, 1, 1, 1, 1, 1, 1, 1, 1, 1, 1, 1, 1, 1, 1, 1, 1, 1, 1, 1, 1, 1, 1, 0, 0, 1, 1, 1, 0, 0, 0, 0, 1, 1, 1, 1, 0, 0, 0, 0, 0, 0, 1, 1, 1, 1, 1, 1, 1, 0, 0, 0, 1, 1, 1, 1, 1, 1, 1, 1, 0, 1, 1, 1, 1, 1, 1, 1, 1, 1, 1, 1, 1, 1, 1, 1, 1, 1, 1, 1, 1, 1, 1, 1, 1, 1, 1, 1, 1, 1, 1, 1, 1, 1, 1, 1, 1, 1, 1, 1, 1, 1, 1, 1, 1, 1, 1, 1, 1, 1, 1, 1, 1, 1, 1, 1, 1, 1, 1, 1, 1, 1, 1, 1, 1, 1, 1, 1, 1, 1, 1, 1, 1, 1, 1, 1, 1, 1, 1, 1, 1, 1, 1, 1, 1, 1, 1, 1, 1, 1, 1, 1, 0, 0, 1, 1, 1, 1, 1, 1, 1, 1, 1, 1, 1, 1, 1, 1, 1, 1, 1, 1, 1, 1, 1, 1, 1, 1, 1, 1, 0, 0, 1, 1, 1, 1, 1, 1, 1, 1, 1, 1, 1, 1, 0, 0, 1, 1, 1, 1, 1, 1, 1, 1, 1, 1, 1, 1])
me_shape_9_indexedfaceset_004.polygons.foreach_set('material_index', [0, 0, 0, 0, 0, 0, 0, 0, 0, 0, 0, 0, 0, 0, 0, 0, 0, 0, 0, 0, 0, 0, 0, 0, 0, 0, 0, 0, 0, 0, 0, 0, 0, 0, 0, 0, 0, 0, 0, 0, 0, 0, 0, 0, 0, 0, 0, 0, 0, 0, 0, 0, 0, 0, 0, 0, 0, 0, 0, 0, 0, 0, 0, 0, 0, 0, 0, 0, 0, 0, 0, 0, 0, 0, 0, 0, 0, 0, 0, 0, 0, 0, 0, 0, 0, 0, 0, 0, 0, 0, 0, 0, 0, 0, 0, 0, 0, 0, 0, 0, 0, 0, 0, 0, 0, 0, 0, 0, 0, 0, 0, 0, 0, 0, 0, 0, 0, 0, 0, 0, 0, 0, 0, 0, 0, 0, 0, 0, 0, 0, 0, 0, 0, 0, 0, 0, 0, 0, 0, 0, 0, 0, 0, 0, 0, 0, 0, 0, 0, 0, 0, 0, 0, 0, 0, 0, 0, 0, 0, 0, 0, 0, 0, 0, 0, 0, 0, 0, 0, 0, 0, 0, 0, 0, 0, 0, 0, 0, 0, 0, 0, 0, 0, 0, 0, 0, 0, 0, 0, 0, 0, 0, 0, 0, 0, 0, 0, 0, 0, 0, 0, 0, 0, 0, 0, 0, 0, 0, 0, 0, 0, 0, 0, 0, 0, 0, 0, 0, 0, 0, 0, 0, 0, 0, 0, 0, 0, 0, 0, 0, 0, 0, 0, 0, 0, 0, 0, 0, 0, 0, 0, 0, 0, 0, 0, 0, 0, 0, 0, 0, 0, 0, 0, 0, 0, 0, 0, 0, 0, 0, 0, 0, 0, 0, 0, 0, 0, 0, 0, 0, 0, 0, 0, 0, 0, 0, 0, 0, 0, 0, 0, 0, 0, 0, 0, 0, 0, 0, 0, 0, 0, 0, 0, 0, 0, 0, 0, 0, 0, 0, 0, 0, 0, 0, 0, 0, 0, 0, 0, 0, 0, 0, 0, 0, 0, 0, 0, 0, 0, 0, 0, 0, 0, 0, 0, 0, 0, 0, 0, 0, 0, 0, 0, 0, 0, 0, 0, 0, 0, 0, 0, 0, 0, 0, 0, 0, 0, 0, 0, 0, 0, 0, 0, 0, 0, 0, 0, 0, 0, 0, 0, 0, 0, 0, 0, 0, 0, 0, 0, 0, 0, 0, 0, 0, 0, 0, 0, 0, 0, 0, 0, 0, 0, 0, 0, 0, 0, 0, 0, 0, 0, 0, 0, 0, 0, 0, 0, 0, 0, 0, 0, 0, 0, 0, 0, 0, 0, 0, 0, 0, 0, 0, 0, 0, 0, 0, 0, 0, 0, 0, 0, 0, 0, 0, 0, 0, 0, 0, 0, 0, 0, 0, 0, 0, 0, 0, 0, 0, 0, 0, 0, 0, 0, 0, 0, 0, 0, 0, 0, 0, 0, 0, 0, 0, 0, 0, 0, 0, 0, 0, 0, 0, 0, 0, 0, 0, 0, 0, 0, 0, 0, 0, 0, 0, 0, 0, 0, 0, 0, 0, 0, 0, 0, 0, 0, 0, 0, 0, 0, 0, 0, 0, 0, 0, 0, 0, 0, 0, 0, 0, 0, 0, 0, 0, 0, 0, 0, 0, 0, 0, 0, 0, 0, 0, 0, 0, 0, 0, 0, 0, 0, 0, 0, 0, 0, 0, 0, 0, 0, 0, 0, 0, 0, 0, 0, 0, 0, 0, 0, 0, 0, 0, 0, 0, 0, 0, 0, 0, 0, 0, 0, 0, 0, 0, 0, 0, 0, 0, 0, 0, 0, 0, 0, 0, 0, 0, 0, 0, 0, 0, 0, 0, 0, 0, 0, 0, 0, 0, 0, 0, 0, 0, 0, 0, 0, 0, 0, 0, 0, 0, 0, 0, 0, 0, 0, 0, 0, 0, 0, 0, 0, 0, 0, 0, 0, 0, 0, 0, 0, 0, 0, 0, 0, 0, 0, 0, 0, 0, 0, 0, 0, 0, 0, 0, 0, 0, 0, 0, 0, 0, 0, 0, 0, 0, 0, 0, 0, 0, 0, 0, 0, 0, 0, 0, 0, 0, 0, 0, 0, 0, 0, 0, 0, 0, 0, 0, 0, 0, 0, 0, 0, 0, 0, 0, 0, 0, 0, 0, 0, 0, 0, 0, 0, 0, 0, 0, 0, 0, 0, 0, 0, 0, 0, 0, 0, 0, 0, 0, 0, 0, 0, 0, 0, 0, 0, 0, 0, 0, 0, 0, 0, 0, 0, 0, 0, 0, 0, 0, 0, 0, 0, 0, 0, 0, 0, 0, 0, 0, 0, 0, 0, 0, 0, 0, 0, 0, 0, 0, 0, 0, 0, 0, 0, 0, 0, 0, 1, 1, 1, 1, 1, 1, 1, 1, 1, 1, 1, 1, 1, 1, 1, 1, 1, 1, 1, 1, 1, 1, 1, 1, 1, 1, 1, 1, 1, 1, 1, 1, 1, 1, 1, 1, 1, 1, 1, 1, 1, 1, 1, 1, 1, 1, 1, 1, 1, 1, 1, 1, 1, 1, 1, 1, 1, 1, 1, 1, 1, 1, 1, 1, 1, 1, 1, 1, 1, 1, 1, 1, 1, 1, 1, 1, 1, 1, 1, 1, 1, 1, 1, 1, 1, 1, 1, 1, 1, 1, 1, 1, 1, 1, 1, 1, 1, 1, 1, 1, 1, 1, 1, 1, 1, 1, 1, 1])
_uv = me_shape_9_indexedfaceset_004.uv_layers.new(name='UVMap')
_uv.uv.foreach_set('vector', [1.0, 0.7412, 0.0, 1.0, 1.0, 1.0, 1.0, 0.7412, 0.0, 0.7412, 0.0, 1.0, 1.0, 0.5, 0.0, 0.5, 0.0, 0.7412, 1.0, 0.5, 0.0, 0.7412, 1.0, 0.7412, 1.0, 0.2929, 0.0, 0.134, 0.0, 0.2929, 1.0, 0.2929, 0.0, 0.2929, 0.0, 0.5, 1.0, 0.2929, 0.0, 0.5, 1.0, 0.5, 1.0, 0.134, 0.0, 0.03407, 0.0, 0.134, 1.0, 0.134, 0.0, 0.134, 1.0, 0.2929, 1.0, 0.03407, 0.0, 0.0, 0.0, 0.03407, 1.0, 0.03407, 0.0, 0.03407, 1.0, 0.134, 1.0, 0.0, 0.0, 0.0, 1.0, 0.03407, 0.0, 1.0, 1.0, 1.0, 1.0, 0.0, 0.0, 1.0, 1.0, 0.0, 0.0, 0.0, 1.0, 0.0, 1.0, 1.0, 0.0, 1.0, 1.0, 0.0, 0.0, 1.0, 0.0, 0.0, 0.0, 0.06667, 0.02372, 0.002272, 0.032, 0.0, 0.0, 0.06667, 0.016, 0.008932, 0.02372, 0.002272, 0.0, 0.06667, 0.009373, 0.01953, 0.016, 0.008932, 0.0, 0.06667, 0.004287, 0.03333, 0.009373, 0.01953, 0.0, 0.06667, 0.00109, 0.04941, 0.004287, 0.03333, 0.009373, 0.9805, 0.004287, 0.9667, 0.00109, 0.9506, 0.02372, 0.9977, 0.016, 0.9911, 0.009373, 0.9805, 0.02372, 0.9977, 0.009373, 0.9805, 0.00109, 0.9506, 0.032, 1.0, 0.00109, 0.9506, 0.0, 0.9333, 0.032, 1.0, 0.0, 0.9333, 0.0, 0.06667, 0.032, 1.0, 0.0, 0.06667, 0.032, 0.0, 0.032, 1.0, 0.02372, 0.9977, 0.00109, 0.9506, 0.9906, 0.01953, 0.9763, 0.002272, 0.984, 0.008932, 0.9906, 0.01953, 0.968, 0.0, 0.9763, 0.002272, 0.9957, 0.03333, 0.968, 0.0, 0.9906, 0.01953, 1.0, 0.06667, 0.9957, 0.03333, 0.9989, 0.04941, 1.0, 0.06667, 0.968, 0.0, 0.9957, 0.03333, 0.968, 1.0, 0.032, 0.0, 0.968, 0.0, 0.968, 1.0, 0.032, 1.0, 0.032, 0.0, 1.0, 0.9333, 0.968, 1.0, 0.968, 0.0, 1.0, 0.9333, 0.968, 0.0, 1.0, 0.06667, 0.9906, 0.9805, 0.9763, 0.9977, 0.968, 1.0, 0.9906, 0.9805, 0.984, 0.9911, 0.9763, 0.9977, 0.9906, 0.9805, 0.9989, 0.9506, 0.9957, 0.9667, 0.9906, 0.9805, 1.0, 0.9333, 0.9989, 0.9506, 0.9906, 0.9805, 0.968, 1.0, 1.0, 0.9333, 1.0, 1.0, 1.0, 0.0, 0.0, 0.0, 1.0, 1.0, 0.0, 0.0, 0.0, 1.0, 1.0, 1.0, 0.0, 0.0, 0.0, 1.0, 1.0, 1.0, 1.0, 0.0, 0.0, 0.0, 1.0, 1.0, 0.0, 1.0, 0.0, 0.0, 1.0, 1.0, 0.0, 0.0, 1.0, 0.0, 0.0, 0.2588, 1.0, 0.2588, 1.0, 0.0, 0.0, 0.2588, 1.0, 0.0, 0.0, 0.0, 0.0, 0.5, 1.0, 0.5, 1.0, 0.2588, 0.0, 0.5, 1.0, 0.2588, 0.0, 0.2588, 0.0, 0.7071, 1.0, 0.7071, 1.0, 0.5, 0.0, 0.7071, 1.0, 0.5, 0.0, 0.5, 0.0, 0.866, 1.0, 0.866, 1.0, 0.7071, 0.0, 0.866, 1.0, 0.7071, 0.0, 0.7071, 0.0, 0.9659, 1.0, 0.9659, 1.0, 0.866, 0.0, 0.9659, 1.0, 0.866, 0.0, 0.866, 0.0, 1.0, 1.0, 1.0, 1.0, 0.9659, 0.0, 1.0, 1.0, 0.9659, 0.0, 0.9659, 0.0, 0.7412, 1.0, 1.0, 0.0, 1.0, 0.0, 0.7412, 1.0, 0.7412, 1.0, 1.0, 0.0, 0.5, 1.0, 0.5, 1.0, 0.7412, 0.0, 0.5, 1.0, 0.7412, 0.0, 0.7412, 0.0, 0.2929, 1.0, 0.2929, 1.0, 0.5, 0.0, 0.2929, 1.0, 0.5, 0.0, 0.5, 0.0, 0.134, 1.0, 0.134, 1.0, 0.2929, 0.0, 0.134, 1.0, 0.2929, 0.0, 0.2929, 0.0, 0.03407, 1.0, 0.03407, 1.0, 0.134, 0.0, 0.03407, 1.0, 0.134, 0.0, 0.134, 0.0, 0.0, 1.0, 0.0, 1.0, 0.03407, 0.0, 0.0, 1.0, 0.03407, 0.0, 0.03407, 0.03407, 0.2588, 0.03407, 0.0, 0.0, 0.0, 1.0, 0.2588, 1.0, 0.0, 0.7412, 0.0, 0.06065, 0.309, 0.03407, 0.2588, 0.134, 0.5, 0.06065, 0.309, 0.03407, 0.0, 0.03407, 0.2588, 0.1526, 0.309, 0.134, 0.0, 0.03407, 0.0, 0.1526, 0.309, 0.03407, 0.0, 0.06065, 0.309, 0.3275, 0.309, 0.2929, 0.0, 0.134, 0.0, 0.3275, 0.309, 0.5, 0.0, 0.2929, 0.0, 0.3275, 0.309, 0.134, 0.0, 0.1526, 0.309, 0.2306, 0.5878, 0.134, 0.5, 0.2929, 0.7071, 0.2306, 0.5878, 0.06065, 0.309, 0.134, 0.5, 0.2306, 0.5878, 0.1526, 0.309, 0.06065, 0.309, 0.5682, 0.309, 0.7412, 0.0, 0.5, 0.0, 0.5682, 0.309, 0.5, 0.0, 0.3275, 0.309, 0.3455, 0.5878, 0.1526, 0.309, 0.2306, 0.5878, 0.3455, 0.5878, 0.3275, 0.309, 0.1526, 0.309, 0.4195, 0.809, 0.2929, 0.7071, 0.5, 0.866, 0.4195, 0.809, 0.2306, 0.5878, 0.2929, 0.7071, 0.8512, 0.309, 1.0, 0.5, 1.0, 0.2588, 0.8512, 0.309, 1.0, 0.2588, 0.7412, 0.0, 0.8512, 0.309, 0.7412, 0.0, 0.5682, 0.309, 0.5245, 0.5878, 0.3275, 0.309, 0.3455, 0.5878, 0.5245, 0.5878, 0.5682, 0.309, 0.3275, 0.309, 0.4763, 0.809, 0.3455, 0.5878, 0.2306, 0.5878, 0.4763, 0.809, 0.2306, 0.5878, 0.4195, 0.809, 0.75, 0.5878, 1.0, 0.7071, 1.0, 0.5, 0.75, 0.5878, 0.5682, 0.309, 0.5245, 0.5878, 0.75, 0.5878, 1.0, 0.5, 0.8512, 0.309, 0.75, 0.5878, 0.8512, 0.309, 0.5682, 0.309, 0.5844, 0.809, 0.5245, 0.5878, 0.3455, 0.5878, 0.5844, 0.809, 0.3455, 0.5878, 0.4763, 0.809, 0.7061, 0.9511, 0.5, 0.866, 0.7412, 0.9659, 0.7061, 0.9511, 0.7412, 0.9659, 1.0, 1.0, 0.7061, 0.9511, 0.4195, 0.809, 0.5, 0.866, 0.7061, 0.9511, 0.4763, 0.809, 0.4195, 0.809, 0.7332, 0.809, 0.75, 0.5878, 0.5245, 0.5878, 0.7332, 0.809, 0.5245, 0.5878, 0.5844, 0.809, 0.75, 0.9511, 0.7061, 0.9511, 1.0, 1.0, 0.75, 0.9511, 0.5844, 0.809, 0.4763, 0.809, 0.75, 0.9511, 0.4763, 0.809, 0.7061, 0.9511, 0.9081, 0.809, 1.0, 0.866, 1.0, 0.7071, 0.9081, 0.809, 1.0, 0.7071, 0.75, 0.5878, 0.9081, 0.809, 0.75, 0.5878, 0.7332, 0.809, 0.8184, 0.9511, 0.75, 0.9511, 1.0, 1.0, 0.8184, 0.9511, 0.7332, 0.809, 0.5844, 0.809, 0.8184, 0.9511, 0.5844, 0.809, 0.75, 0.9511, 0.9045, 0.9511, 1.0, 0.9659, 1.0, 0.866, 0.9045, 0.9511, 1.0, 1.0, 1.0, 0.9659, 0.9045, 0.9511, 0.8184, 0.9511, 1.0, 1.0, 0.9045, 0.9511, 1.0, 0.866, 0.9081, 0.809, 0.9045, 0.9511, 0.9081, 0.809, 0.7332, 0.809, 0.9045, 0.9511, 0.7332, 0.809, 0.8184, 0.9511, 1.0, 0.03407, 0.7412, 0.03407, 1.0, 0.0, 1.0, 1.0, 0.7412, 1.0, 1.0, 0.7412, 0.04894, 0.6948, 0.0, 1.0, 0.03407, 0.7412, 0.04894, 0.6948, 0.03407, 0.7412, 0.134, 0.5, 0.04894, 0.7247, 0.0, 1.0, 0.04894, 0.6948, 0.04894, 0.7815, 0.0, 1.0, 0.04894, 0.7247, 0.191, 0.441, 0.134, 0.5, 0.2929, 0.2929, 0.191, 0.441, 0.04894, 0.7247, 0.04894, 0.6948, 0.191, 0.441, 0.04894, 0.6948, 0.134, 0.5, 0.04894, 0.8597, 0.0, 1.0, 0.04894, 0.7815, 0.191, 0.5245, 0.04894, 0.7815, 0.04894, 0.7247, 0.191, 0.5245, 0.04894, 0.7247, 0.191, 0.441, 0.4122, 0.2009, 0.2929, 0.2929, 0.5, 0.134, 0.4122, 0.2009, 0.191, 0.441, 0.2929, 0.2929, 0.04894, 0.9517, 0.03407, 1.0, 0.0, 1.0, 0.04894, 0.9517, 0.134, 1.0, 0.03407, 1.0, 0.04894, 0.9517, 0.0, 1.0, 0.04894, 0.8597, 0.191, 0.6545, 0.04894, 0.8597, 0.04894, 0.7815, 0.191, 0.6545, 0.04894, 0.7815, 0.191, 0.5245, 0.4122, 0.2792, 0.191, 0.5245, 0.191, 0.441, 0.4122, 0.2792, 0.191, 0.441, 0.4122, 0.2009, 0.191, 0.8184, 0.2929, 1.0, 0.134, 1.0, 0.191, 0.8184, 0.04894, 0.8597, 0.191, 0.6545, 0.191, 0.8184, 0.134, 1.0, 0.04894, 0.9517, 0.191, 0.8184, 0.04894, 0.9517, 0.04894, 0.8597, 0.4122, 0.4279, 0.191, 0.6545, 0.191, 0.5245, 0.4122, 0.4279, 0.191, 0.5245, 0.4122, 0.2792, 0.691, 0.09549, 1.0, 0.03407, 1.0, 0.134, 0.691, 0.09549, 0.5, 0.134, 0.7412, 0.03407, 0.691, 0.09549, 0.7412, 0.03407, 1.0, 0.03407, 0.691, 0.09549, 0.4122, 0.2009, 0.5, 0.134, 0.691, 0.09549, 0.4122, 0.2792, 0.4122, 0.2009, 0.4122, 0.6327, 0.191, 0.8184, 0.191, 0.6545, 0.4122, 0.6327, 0.191, 0.6545, 0.4122, 0.4279, 0.691, 0.2306, 1.0, 0.134, 1.0, 0.2929, 0.691, 0.2306, 0.691, 0.09549, 1.0, 0.134, 0.691, 0.2306, 0.4122, 0.4279, 0.4122, 0.2792, 0.691, 0.2306, 0.4122, 0.2792, 0.691, 0.09549, 0.4122, 0.8734, 0.5, 1.0, 0.2929, 1.0, 0.4122, 0.8734, 0.191, 0.8184, 0.4122, 0.6327, 0.4122, 0.8734, 0.2929, 1.0, 0.191, 0.8184, 0.691, 0.441, 1.0, 0.2929, 1.0, 0.5, 0.691, 0.441, 0.691, 0.2306, 1.0, 0.2929, 0.691, 0.441, 0.4122, 0.6327, 0.4122, 0.4279, 0.691, 0.441, 0.4122, 0.4279, 0.691, 0.2306, 0.691, 0.7061, 0.7412, 1.0, 0.5, 1.0, 0.691, 0.7061, 1.0, 0.5, 1.0, 0.7412, 0.691, 0.7061, 1.0, 0.7412, 0.7412, 1.0, 0.691, 0.7061, 0.691, 0.441, 1.0, 0.5, 0.691, 0.7061, 0.5, 1.0, 0.4122, 0.8734, 0.691, 0.7061, 0.4122, 0.8734, 0.4122, 0.6327, 0.691, 0.7061, 0.4122, 0.6327, 0.691, 0.441, 1.0, 0.2588, 0.0, 0.0, 1.0, 0.0, 1.0, 0.2588, 0.0, 0.2588, 0.0, 0.0, 1.0, 0.5, 0.0, 0.5, 0.0, 0.2588, 1.0, 0.5, 0.0, 0.2588, 1.0, 0.2588, 1.0, 0.7071, 0.0, 0.866, 0.0, 0.7071, 1.0, 0.7071, 0.0, 0.7071, 0.0, 0.5, 1.0, 0.7071, 0.0, 0.5, 1.0, 0.5, 1.0, 0.866, 0.0, 0.9659, 0.0, 0.866, 1.0, 0.866, 0.0, 0.866, 1.0, 0.7071, 1.0, 0.9659, 0.0, 0.9659, 1.0, 0.866, 1.0, 1.0, 0.0, 1.0, 0.0, 0.9659, 1.0, 1.0, 0.0, 0.9659, 1.0, 0.9659, 0.0, 0.03407, 1.0, 0.03407, 1.0, 0.0, 0.0, 0.03407, 1.0, 0.0, 0.0, 0.0, 0.0, 0.134, 1.0, 0.134, 1.0, 0.03407, 0.0, 0.134, 1.0, 0.03407, 0.0, 0.03407, 0.0, 0.2929, 1.0, 0.2929, 1.0, 0.134, 0.0, 0.2929, 1.0, 0.134, 0.0, 0.134, 0.0, 0.5, 1.0, 0.5, 1.0, 0.2929, 0.0, 0.5, 1.0, 0.2929, 0.0, 0.2929, 0.0, 0.7412, 1.0, 0.7412, 1.0, 0.5, 0.0, 0.7412, 1.0, 0.5, 0.0, 0.5, 0.0, 1.0, 1.0, 1.0, 1.0, 0.7412, 0.0, 1.0, 1.0, 0.7412, 0.0, 0.7412, 1.0, 1.0, 0.0, 0.7412, 0.0, 1.0, 1.0, 0.7412, 0.0, 0.5, 0.0, 0.7412, 1.0, 0.7412, 0.0, 0.7412, 1.0, 1.0, 1.0, 0.5, 0.0, 0.2929, 0.0, 0.5, 1.0, 0.5, 0.0, 0.5, 1.0, 0.7412, 1.0, 0.2929, 0.0, 0.134, 0.0, 0.2929, 1.0, 0.2929, 0.0, 0.2929, 1.0, 0.5, 1.0, 0.134, 0.0, 0.03407, 0.0, 0.134, 1.0, 0.134, 0.0, 0.134, 1.0, 0.2929, 1.0, 0.03407, 0.0, 0.0, 0.0, 0.03407, 1.0, 0.03407, 0.0, 0.03407, 1.0, 0.134, 1.0, 0.0, 0.0, 0.0, 1.0, 0.03407, 0.0, 0.7412, 1.0, 0.7412, 1.0, 1.0, 0.0, 0.7412, 1.0, 1.0, 0.0, 1.0, 0.0, 0.5, 1.0, 0.5, 1.0, 0.7412, 0.0, 0.5, 1.0, 0.7412, 0.0, 0.7412, 0.0, 0.2929, 1.0, 0.2929, 1.0, 0.5, 0.0, 0.2929, 1.0, 0.5, 0.0, 0.5, 0.0, 0.134, 1.0, 0.134, 1.0, 0.2929, 0.0, 0.134, 1.0, 0.2929, 0.0, 0.2929, 0.0, 0.03407, 1.0, 0.03407, 1.0, 0.134, 0.0, 0.03407, 1.0, 0.134, 0.0, 0.134, 0.0, 0.0, 1.0, 0.0, 1.0, 0.03407, 0.0, 0.0, 1.0, 0.03407, 0.0, 0.03407, 0.02473, 0.2588, 0.0, 0.0, 0.02473, 0.0, 0.7258, 0.309, 0.7258, 0.2588, 0.7258, 0.5, 0.7258, 0.309, 0.7258, 0.0, 0.7258, 0.2588, 0.7258, 0.309, 0.5379, 0.0, 0.7258, 0.0, 0.4897, 0.309, 0.3629, 0.0, 0.5379, 0.0, 0.4897, 0.309, 0.5379, 0.0, 0.7258, 0.309, 0.8277, 0.5878, 0.7258, 0.5, 0.7258, 0.7071, 0.8277, 0.5878, 0.7258, 0.309, 0.7258, 0.5, 1.0, 0.809, 0.7258, 0.7071, 0.7258, 0.866, 0.9365, 0.9511, 0.7258, 0.866, 0.7258, 0.9659, 0.2821, 0.309, 0.2126, 0.0, 0.3629, 0.0, 0.2821, 0.309, 0.3629, 0.0, 0.4897, 0.309, 0.6238, 0.5878, 0.4897, 0.309, 0.7258, 0.309, 0.6238, 0.5878, 0.7258, 0.309, 0.8277, 0.5878, 0.8717, 0.809, 0.7258, 0.7071, 1.0, 0.809, 0.8717, 0.809, 0.8277, 0.5878, 0.7258, 0.7071, 0.8976, 0.9511, 0.7258, 0.9659, 0.7258, 1.0, 0.8976, 0.9511, 1.0, 0.809, 0.7258, 0.866, 0.8976, 0.9511, 0.7258, 0.866, 0.9365, 0.9511, 0.8976, 0.9511, 0.9365, 0.9511, 0.7258, 0.9659, 0.128, 0.309, 0.02473, 0.0, 0.09724, 0.0, 0.128, 0.309, 0.09724, 0.0, 0.2126, 0.0, 0.128, 0.309, 0.2126, 0.0, 0.2821, 0.309, 0.4322, 0.5878, 0.4897, 0.309, 0.6238, 0.5878, 0.4322, 0.5878, 0.2821, 0.309, 0.4897, 0.309, 0.7258, 0.809, 0.8277, 0.5878, 0.8717, 0.809, 0.7258, 0.809, 0.6238, 0.5878, 0.8277, 0.5878, 0.8379, 0.9511, 0.8976, 0.9511, 0.7258, 1.0, 0.8379, 0.9511, 0.8717, 0.809, 1.0, 0.809, 0.8379, 0.9511, 1.0, 0.809, 0.8976, 0.9511, 0.04601, 0.309, 0.09724, 0.5, 0.02473, 0.2588, 0.04601, 0.309, 0.02473, 0.2588, 0.02473, 0.0, 0.04601, 0.309, 0.02473, 0.0, 0.128, 0.309, 0.276, 0.5878, 0.128, 0.309, 0.2821, 0.309, 0.276, 0.5878, 0.2821, 0.309, 0.4322, 0.5878, 0.5799, 0.809, 0.4322, 0.5878, 0.6238, 0.5878, 0.5799, 0.809, 0.6238, 0.5878, 0.7258, 0.809, 0.7647, 0.9511, 0.8379, 0.9511, 0.7258, 1.0, 0.7647, 0.9511, 0.7258, 0.809, 0.8717, 0.809, 0.7647, 0.9511, 0.8717, 0.809, 0.8379, 0.9511, 0.174, 0.5878, 0.2126, 0.7071, 0.09724, 0.5, 0.174, 0.5878, 0.128, 0.309, 0.276, 0.5878, 0.174, 0.5878, 0.09724, 0.5, 0.04601, 0.309, 0.174, 0.5878, 0.04601, 0.309, 0.128, 0.309, 0.4516, 0.809, 0.276, 0.5878, 0.4322, 0.5878, 0.4516, 0.809, 0.4322, 0.5878, 0.5799, 0.809, 0.6868, 0.9511, 0.7258, 0.809, 0.7647, 0.9511, 0.6868, 0.9511, 0.5799, 0.809, 0.7258, 0.809, 0.6868, 0.9511, 0.7647, 0.9511, 0.7258, 1.0, 0.3563, 0.809, 0.174, 0.5878, 0.276, 0.5878, 0.3563, 0.809, 0.276, 0.5878, 0.4516, 0.809, 0.6136, 0.9511, 0.6868, 0.9511, 0.7258, 1.0, 0.6136, 0.9511, 0.4516, 0.809, 0.5799, 0.809, 0.6136, 0.9511, 0.5799, 0.809, 0.6868, 0.9511, 0.3057, 0.809, 0.3629, 0.866, 0.2126, 0.7071, 0.3057, 0.809, 0.2126, 0.7071, 0.174, 0.5878, 0.3057, 0.809, 0.174, 0.5878, 0.3563, 0.809, 0.554, 0.9511, 0.4516, 0.809, 0.6136, 0.9511, 0.554, 0.9511, 0.6136, 0.9511, 0.7258, 1.0, 0.554, 0.9511, 0.3563, 0.809, 0.4516, 0.809, 0.515, 0.9511, 0.3629, 0.866, 0.3057, 0.809, 0.515, 0.9511, 0.3057, 0.809, 0.3563, 0.809, 0.515, 0.9511, 0.554, 0.9511, 0.7258, 1.0, 0.515, 0.9511, 0.5379, 0.9659, 0.3629, 0.866, 0.515, 0.9511, 0.7258, 1.0, 0.5379, 0.9659, 0.515, 0.9511, 0.3563, 0.809, 0.554, 0.9511, 0.0, 1.0, 0.02633, 0.7412, 0.02633, 1.0, 0.9797, 0.04894, 0.7729, 0.03407, 0.7729, 0.134, 0.9797, 0.04894, 0.7729, 0.0, 0.7729, 0.03407, 0.9264, 0.04894, 0.7729, 0.0, 0.9797, 0.04894, 0.9264, 0.04894, 0.9797, 0.04894, 0.7729, 0.134, 0.8545, 0.04894, 0.7729, 0.0, 0.9264, 0.04894, 0.7729, 0.04894, 0.7729, 0.0, 0.8545, 0.04894, 1.0, 0.191, 0.7729, 0.134, 0.7729, 0.2929, 1.0, 0.191, 0.8545, 0.04894, 0.9264, 0.04894, 1.0, 0.191, 0.9264, 0.04894, 0.7729, 0.134, 0.6912, 0.04894, 0.7729, 0.0, 0.7729, 0.04894, 0.8517, 0.191, 0.7729, 0.04894, 0.8545, 0.04894, 0.8517, 0.191, 0.8545, 0.04894, 1.0, 0.191, 0.6193, 0.04894, 0.7729, 0.0, 0.6912, 0.04894, 0.694, 0.191, 0.7729, 0.04894, 0.8517, 0.191, 0.694, 0.191, 0.6912, 0.04894, 0.7729, 0.04894, 0.9867, 0.4122, 0.7729, 0.2929, 0.7729, 0.5, 0.9867, 0.4122, 1.0, 0.191, 0.7729, 0.2929, 0.9867, 0.4122, 0.8517, 0.191, 1.0, 0.191, 0.566, 0.04894, 0.7729, 0.0, 0.6193, 0.04894, 0.5457, 0.191, 0.6193, 0.04894, 0.6912, 0.04894, 0.5457, 0.191, 0.6912, 0.04894, 0.694, 0.191, 0.7729, 0.4122, 0.694, 0.191, 0.8517, 0.191, 0.7729, 0.4122, 0.8517, 0.191, 0.9867, 0.4122, 0.5377, 0.04894, 0.5728, 0.03407, 0.7729, 0.0, 0.5377, 0.04894, 0.3864, 0.134, 0.5728, 0.03407, 0.5377, 0.04894, 0.7729, 0.0, 0.566, 0.04894, 0.4249, 0.191, 0.566, 0.04894, 0.6193, 0.04894, 0.4249, 0.191, 0.6193, 0.04894, 0.5457, 0.191, 0.559, 0.4122, 0.5457, 0.191, 0.694, 0.191, 0.559, 0.4122, 0.694, 0.191, 0.7729, 0.4122, 0.9005, 0.691, 0.7729, 0.7412, 0.7729, 1.0, 0.9005, 0.691, 0.7729, 0.5, 0.7729, 0.7412, 0.9005, 0.691, 0.9867, 0.4122, 0.7729, 0.5, 0.9005, 0.691, 0.7729, 0.4122, 0.9867, 0.4122, 0.346, 0.191, 0.2264, 0.2929, 0.3864, 0.134, 0.346, 0.191, 0.566, 0.04894, 0.4249, 0.191, 0.346, 0.191, 0.3864, 0.134, 0.5377, 0.04894, 0.346, 0.191, 0.5377, 0.04894, 0.566, 0.04894, 0.371, 0.4122, 0.4249, 0.191, 0.5457, 0.191, 0.371, 0.4122, 0.5457, 0.191, 0.559, 0.4122, 0.6452, 0.691, 0.7729, 1.0, 0.5728, 1.0, 0.6452, 0.691, 0.9005, 0.691, 0.7729, 1.0, 0.6452, 0.691, 0.559, 0.4122, 0.7729, 0.4122, 0.6452, 0.691, 0.7729, 0.4122, 0.9005, 0.691, 0.2314, 0.4122, 0.346, 0.191, 0.4249, 0.191, 0.2314, 0.4122, 0.4249, 0.191, 0.371, 0.4122, 0.4053, 0.691, 0.5728, 1.0, 0.3864, 1.0, 0.4053, 0.691, 0.3864, 1.0, 0.2264, 1.0, 0.4053, 0.691, 0.6452, 0.691, 0.5728, 1.0, 0.4053, 0.691, 0.371, 0.4122, 0.559, 0.4122, 0.4053, 0.691, 0.559, 0.4122, 0.6452, 0.691, 0.1571, 0.4122, 0.1035, 0.5, 0.2264, 0.2929, 0.1571, 0.4122, 0.2264, 0.2929, 0.346, 0.191, 0.1571, 0.4122, 0.346, 0.191, 0.2314, 0.4122, 0.2098, 0.691, 0.371, 0.4122, 0.4053, 0.691, 0.2098, 0.691, 0.2264, 1.0, 0.1035, 1.0, 0.2098, 0.691, 0.4053, 0.691, 0.2264, 1.0, 0.2098, 0.691, 0.2314, 0.4122, 0.371, 0.4122, 0.08215, 0.691, 0.1035, 0.5, 0.1571, 0.4122, 0.08215, 0.691, 0.1571, 0.4122, 0.2314, 0.4122, 0.08215, 0.691, 0.2314, 0.4122, 0.2098, 0.691, 0.08215, 0.691, 0.02633, 0.7412, 0.1035, 0.5, 0.08215, 0.691, 0.1035, 1.0, 0.02633, 1.0, 0.08215, 0.691, 0.2098, 0.691, 0.1035, 1.0, 0.08215, 0.691, 0.02633, 1.0, 0.02633, 0.7412, 0.0, 0.03407, 1.0, 0.03407, 1.0, 0.0, 0.0, 0.03407, 1.0, 0.134, 1.0, 0.03407, 0.0, 0.03407, 1.0, 0.0, 0.0, 0.0, 0.0, 0.134, 1.0, 0.2929, 1.0, 0.134, 0.0, 0.134, 1.0, 0.134, 0.0, 0.03407, 0.0, 0.2929, 1.0, 0.2929, 0.0, 0.134, 0.0, 0.5, 1.0, 0.5, 1.0, 0.2929, 0.0, 0.5, 1.0, 0.2929, 0.0, 0.2929, 0.0, 0.7412, 1.0, 0.7412, 1.0, 0.5, 0.0, 0.7412, 1.0, 0.5, 0.0, 0.5, 0.0, 1.0, 1.0, 1.0, 1.0, 0.7412, 0.0, 1.0, 1.0, 0.7412, 0.0, 0.7412, 0.0, 0.0, 1.0, 0.0, 1.0, 1.0, 0.0, 0.0, 1.0, 1.0, 0.0, 1.0, 0.0, 1.0, 0.0, 0.0, 1.0, 0.0, 0.0, 1.0, 1.0, 0.0, 1.0, 1.0, 0.0, 0.9333, 0.00109, 0.9506, 0.004287, 0.9667, 0.0, 0.9333, 0.004287, 0.9667, 0.009373, 0.9805, 0.0, 0.9333, 0.009373, 0.9805, 0.016, 0.9911, 0.0, 0.9333, 0.016, 0.9911, 0.02372, 0.9977, 0.0, 0.9333, 0.02372, 0.9977, 0.032, 1.0, 0.009373, 0.01953, 0.004287, 0.03333, 0.00109, 0.04941, 0.02372, 0.002272, 0.016, 0.008932, 0.009373, 0.01953, 0.02372, 0.002272, 0.009373, 0.01953, 0.00109, 0.04941, 0.032, 0.0, 0.00109, 0.04941, 0.0, 0.06667, 0.032, 0.0, 0.0, 0.06667, 0.0, 0.9333, 0.032, 0.0, 0.0, 0.9333, 0.032, 1.0, 0.032, 0.0, 0.02372, 0.002272, 0.00109, 0.04941, 0.9906, 0.9805, 0.968, 1.0, 0.9763, 0.9977, 0.9906, 0.9805, 0.9763, 0.9977, 0.984, 0.9911, 0.9957, 0.9667, 0.968, 1.0, 0.9906, 0.9805, 1.0, 0.9333, 0.9957, 0.9667, 0.9989, 0.9506, 1.0, 0.9333, 0.968, 1.0, 0.9957, 0.9667, 0.968, 0.0, 0.032, 1.0, 0.968, 1.0, 0.968, 0.0, 0.032, 0.0, 0.032, 1.0, 1.0, 0.06667, 0.968, 0.0, 0.968, 1.0, 1.0, 0.06667, 0.968, 1.0, 1.0, 0.9333, 0.9906, 0.01953, 1.0, 0.06667, 0.9989, 0.04941, 0.9906, 0.01953, 0.9989, 0.04941, 0.9957, 0.03333, 0.9906, 0.01953, 0.984, 0.008932, 0.9763, 0.002272, 0.9906, 0.01953, 0.9763, 0.002272, 0.968, 0.0, 0.9906, 0.01953, 0.968, 0.0, 1.0, 0.06667, 0.0, 0.0, 0.0, 1.0, 1.0, 1.0, 0.0, 0.0, 1.0, 1.0, 1.0, 0.0, 1.0, 1.0, 1.0, 0.0, 0.0, 0.0, 1.0, 1.0, 0.0, 0.0, 0.0, 1.0, 1.0, 1.0, 0.0, 1.0, 0.0, 0.0, 1.0, 1.0, 0.0, 0.0, 1.0, 0.0, 1.0, 1.0, 0.0, 0.9659, 0.0, 1.0, 1.0, 0.9659, 0.0, 0.866, 0.0, 0.9659, 1.0, 0.9659, 0.0, 0.9659, 1.0, 1.0, 1.0, 0.866, 0.0, 0.7071, 0.0, 0.866, 1.0, 0.866, 0.0, 0.866, 1.0, 0.9659, 1.0, 0.7071, 0.0, 0.5, 0.0, 0.7071, 1.0, 0.7071, 0.0, 0.7071, 1.0, 0.866, 1.0, 0.5, 0.0, 0.5, 1.0, 0.7071, 1.0, 0.2588, 0.0, 0.2588, 0.0, 0.5, 1.0, 0.2588, 0.0, 0.5, 1.0, 0.5, 1.0, 0.0, 0.0, 0.0, 0.0, 0.2588, 1.0, 0.0, 0.0, 0.2588, 1.0, 0.2588, 0.0, 0.9659, 1.0, 1.0, 0.0, 1.0, 0.0, 0.9659, 1.0, 0.9659, 1.0, 1.0, 0.0, 0.866, 1.0, 0.866, 1.0, 0.9659, 0.0, 0.866, 1.0, 0.9659, 0.0, 0.9659, 0.0, 0.7071, 1.0, 0.7071, 1.0, 0.866, 0.0, 0.7071, 1.0, 0.5, 1.0, 0.7071, 0.0, 0.7071, 1.0, 0.866, 0.0, 0.866, 0.0, 0.5, 1.0, 0.2588, 1.0, 0.5, 0.0, 0.5, 1.0, 0.5, 0.0, 0.7071, 0.0, 0.2588, 1.0, 0.2588, 0.0, 0.5, 0.0, 0.0, 1.0, 0.0, 1.0, 0.2588, 0.0, 0.0, 1.0, 0.2588, 0.0, 0.2588, 0.0, 0.03407, 1.0, 0.0, 0.0, 0.0, 0.0, 0.03407, 1.0, 0.03407, 1.0, 0.0, 0.0, 0.134, 1.0, 0.134, 1.0, 0.03407, 0.0, 0.134, 1.0, 0.03407, 0.0, 0.03407, 0.0, 0.2929, 1.0, 0.2929, 1.0, 0.134, 0.0, 0.2929, 1.0, 0.134, 0.0, 0.134, 0.0, 0.5, 1.0, 0.5, 1.0, 0.2929, 0.0, 0.5, 1.0, 0.2929, 0.0, 0.2929, 0.0, 0.7412, 1.0, 0.7412, 1.0, 0.5, 0.0, 0.7412, 1.0, 0.5, 0.0, 0.5, 0.0, 1.0, 1.0, 1.0, 1.0, 0.7412, 0.0, 1.0, 1.0, 0.7412, 0.0, 0.7412, 0.9659, 0.0, 0.9659, 0.2588, 1.0, 0.0, 0.0, 0.0, 0.0, 0.2588, 0.2588, 0.0, 0.3052, 0.9511, 0.2588, 0.9659, 0.5, 0.866, 0.3052, 0.9511, 0.0, 1.0, 0.2588, 0.9659, 0.2753, 0.9511, 0.0, 1.0, 0.3052, 0.9511, 0.2185, 0.9511, 0.0, 1.0, 0.2753, 0.9511, 0.559, 0.809, 0.5, 0.866, 0.7071, 0.7071, 0.559, 0.809, 0.2753, 0.9511, 0.3052, 0.9511, 0.559, 0.809, 0.3052, 0.9511, 0.5, 0.866, 0.1403, 0.9511, 0.0, 1.0, 0.2185, 0.9511, 0.4755, 0.809, 0.2185, 0.9511, 0.2753, 0.9511, 0.4755, 0.809, 0.2753, 0.9511, 0.559, 0.809, 0.7991, 0.5878, 0.7071, 0.7071, 0.866, 0.5, 0.7991, 0.5878, 0.559, 0.809, 0.7071, 0.7071, 0.04834, 0.9511, 0.0, 0.866, 0.0, 0.9659, 0.04834, 0.9511, 0.0, 0.9659, 0.0, 1.0, 0.04834, 0.9511, 0.0, 1.0, 0.1403, 0.9511, 0.3455, 0.809, 0.1403, 0.9511, 0.2185, 0.9511, 0.3455, 0.809, 0.2185, 0.9511, 0.4755, 0.809, 0.7208, 0.5878, 0.4755, 0.809, 0.559, 0.809, 0.7208, 0.5878, 0.559, 0.809, 0.7991, 0.5878, 0.1816, 0.809, 0.0, 0.7071, 0.0, 0.866, 0.1816, 0.809, 0.1403, 0.9511, 0.3455, 0.809, 0.1816, 0.809, 0.0, 0.866, 0.04834, 0.9511, 0.1816, 0.809, 0.04834, 0.9511, 0.1403, 0.9511, 0.5721, 0.5878, 0.3455, 0.809, 0.4755, 0.809, 0.5721, 0.5878, 0.4755, 0.809, 0.7208, 0.5878, 0.9045, 0.309, 0.9659, 0.0, 0.866, 0.0, 0.9045, 0.309, 0.866, 0.5, 0.9659, 0.2588, 0.9045, 0.309, 0.7991, 0.5878, 0.866, 0.5, 0.9045, 0.309, 0.9659, 0.2588, 0.9659, 0.0, 0.9045, 0.309, 0.7208, 0.5878, 0.7991, 0.5878, 0.3673, 0.5878, 0.1816, 0.809, 0.3455, 0.809, 0.3673, 0.5878, 0.3455, 0.809, 0.5721, 0.5878, 0.7694, 0.309, 0.866, 0.0, 0.7071, 0.0, 0.7694, 0.309, 0.5721, 0.5878, 0.7208, 0.5878, 0.7694, 0.309, 0.9045, 0.309, 0.866, 0.0, 0.7694, 0.309, 0.7208, 0.5878, 0.9045, 0.309, 0.1266, 0.5878, 0.0, 0.5, 0.0, 0.7071, 0.1266, 0.5878, 0.0, 0.7071, 0.1816, 0.809, 0.1266, 0.5878, 0.1816, 0.809, 0.3673, 0.5878, 0.559, 0.309, 0.7071, 0.0, 0.5, 0.0, 0.559, 0.309, 0.5721, 0.5878, 0.7694, 0.309, 0.559, 0.309, 0.7694, 0.309, 0.7071, 0.0, 0.559, 0.309, 0.3673, 0.5878, 0.5721, 0.5878, 0.2939, 0.309, 0.5, 0.0, 0.2588, 0.0, 0.2939, 0.309, 0.0, 0.2588, 0.0, 0.5, 0.2939, 0.309, 0.2588, 0.0, 0.0, 0.2588, 0.2939, 0.309, 0.559, 0.309, 0.5, 0.0, 0.2939, 0.309, 0.0, 0.5, 0.1266, 0.5878, 0.2939, 0.309, 0.1266, 0.5878, 0.3673, 0.5878, 0.2939, 0.309, 0.3673, 0.5878, 0.559, 0.309, 0.7412, 0.9659, 1.0, 0.9659, 1.0, 1.0, 0.7412, 0.0, 1.0, 0.0, 1.0, 0.2588, 0.691, 0.9393, 0.7412, 0.9659, 0.5, 0.866, 0.691, 0.9393, 1.0, 0.9659, 0.7412, 0.9659, 0.691, 0.8474, 1.0, 0.866, 1.0, 0.9659, 0.691, 0.8474, 1.0, 0.9659, 0.691, 0.9393, 0.691, 0.6725, 1.0, 0.5, 1.0, 0.7071, 0.691, 0.6725, 1.0, 0.7071, 1.0, 0.866, 0.691, 0.6725, 1.0, 0.866, 0.691, 0.8474, 0.4122, 0.7694, 0.5, 0.866, 0.2929, 0.7071, 0.4122, 0.7694, 0.691, 0.8474, 0.691, 0.9393, 0.4122, 0.7694, 0.691, 0.9393, 0.5, 0.866, 0.691, 0.4318, 1.0, 0.2588, 1.0, 0.5, 0.691, 0.4318, 1.0, 0.5, 0.691, 0.6725, 0.4122, 0.6545, 0.691, 0.8474, 0.4122, 0.7694, 0.4122, 0.6545, 0.691, 0.6725, 0.691, 0.8474, 0.191, 0.5805, 0.2929, 0.7071, 0.134, 0.5, 0.191, 0.5805, 0.4122, 0.7694, 0.2929, 0.7071, 0.691, 0.1488, 0.5, 0.0, 0.7412, 0.0, 0.691, 0.1488, 1.0, 0.2588, 0.691, 0.4318, 0.691, 0.1488, 0.7412, 0.0, 1.0, 0.2588, 0.4122, 0.4755, 0.691, 0.6725, 0.4122, 0.6545, 0.4122, 0.4755, 0.691, 0.4318, 0.691, 0.6725, 0.191, 0.5237, 0.4122, 0.7694, 0.191, 0.5805, 0.191, 0.5237, 0.4122, 0.6545, 0.4122, 0.7694, 0.4122, 0.25, 0.2929, 0.0, 0.5, 0.0, 0.4122, 0.25, 0.5, 0.0, 0.691, 0.1488, 0.4122, 0.25, 0.691, 0.1488, 0.691, 0.4318, 0.4122, 0.25, 0.691, 0.4318, 0.4122, 0.4755, 0.191, 0.4156, 0.4122, 0.4755, 0.4122, 0.6545, 0.191, 0.4156, 0.4122, 0.6545, 0.191, 0.5237, 0.04894, 0.2939, 0.03407, 0.2588, 0.0, 0.0, 0.04894, 0.2939, 0.134, 0.5, 0.03407, 0.2588, 0.04894, 0.2939, 0.191, 0.5805, 0.134, 0.5, 0.04894, 0.2939, 0.191, 0.5237, 0.191, 0.5805, 0.191, 0.2668, 0.4122, 0.25, 0.4122, 0.4755, 0.191, 0.2668, 0.4122, 0.4755, 0.191, 0.4156, 0.04894, 0.25, 0.191, 0.4156, 0.191, 0.5237, 0.04894, 0.25, 0.04894, 0.2939, 0.0, 0.0, 0.04894, 0.25, 0.191, 0.5237, 0.04894, 0.2939, 0.191, 0.09195, 0.134, 0.0, 0.2929, 0.0, 0.191, 0.09195, 0.2929, 0.0, 0.4122, 0.25, 0.191, 0.09195, 0.4122, 0.25, 0.191, 0.2668, 0.04894, 0.1816, 0.04894, 0.25, 0.0, 0.0, 0.04894, 0.1816, 0.191, 0.2668, 0.191, 0.4156, 0.04894, 0.1816, 0.191, 0.4156, 0.04894, 0.25, 0.04894, 0.09549, 0.0, 0.0, 0.03407, 0.0, 0.04894, 0.09549, 0.03407, 0.0, 0.134, 0.0, 0.04894, 0.09549, 0.04894, 0.1816, 0.0, 0.0, 0.04894, 0.09549, 0.134, 0.0, 0.191, 0.09195, 0.04894, 0.09549, 0.191, 0.09195, 0.191, 0.2668, 0.04894, 0.09549, 0.191, 0.2668, 0.04894, 0.1816, 0.0, 0.9659, 1.0, 1.0, 0.0, 1.0, 0.0, 0.9659, 1.0, 0.9659, 1.0, 1.0, 0.0, 0.866, 1.0, 0.866, 1.0, 0.9659, 0.0, 0.866, 1.0, 0.9659, 0.0, 0.9659, 0.0, 0.7071, 1.0, 0.7071, 1.0, 0.866, 0.0, 0.7071, 1.0, 0.866, 0.0, 0.866, 0.0, 0.5, 1.0, 0.5, 1.0, 0.7071, 0.0, 0.5, 1.0, 0.7071, 0.0, 0.7071, 0.0, 0.2588, 1.0, 0.2588, 1.0, 0.5, 0.0, 0.2588, 1.0, 0.5, 0.0, 0.5, 0.0, 0.0, 1.0, 0.0, 1.0, 0.2588, 0.0, 0.0, 1.0, 0.2588, 0.0, 0.2588, 0.0, 0.0, 1.0, 0.2588, 1.0, 0.0, 0.0, 0.2588, 1.0, 0.5, 1.0, 0.2588, 0.0, 0.2588, 1.0, 0.2588, 0.0, 0.0, 0.0, 0.5, 1.0, 0.7071, 1.0, 0.5, 0.0, 0.5, 1.0, 0.5, 0.0, 0.2588, 0.0, 0.7071, 1.0, 0.7071, 0.0, 0.5, 0.0, 0.866, 1.0, 0.866, 1.0, 0.7071, 0.0, 0.866, 1.0, 0.7071, 0.0, 0.7071, 0.0, 0.9659, 1.0, 0.9659, 1.0, 0.866, 0.0, 0.9659, 1.0, 0.866, 0.0, 0.866, 0.0, 1.0, 1.0, 1.0, 1.0, 0.9659, 0.0, 1.0, 1.0, 0.9659, 0.0, 0.9659, 1.0, 0.03407, 0.0, 0.0, 1.0, 0.0, 1.0, 0.03407, 0.0, 0.03407, 0.0, 0.0, 1.0, 0.134, 0.0, 0.134, 0.0, 0.03407, 1.0, 0.134, 0.0, 0.03407, 1.0, 0.03407, 1.0, 0.2929, 0.0, 0.2929, 0.0, 0.134, 1.0, 0.2929, 0.0, 0.134, 1.0, 0.134, 1.0, 0.5, 0.0, 0.5, 0.0, 0.2929, 1.0, 0.5, 0.0, 0.2929, 1.0, 0.2929, 1.0, 0.7412, 0.0, 0.7412, 0.0, 0.5, 1.0, 0.7412, 0.0, 0.5, 1.0, 0.5, 1.0, 1.0, 0.0, 1.0, 0.0, 0.7412, 1.0, 1.0, 0.0, 0.7412, 1.0, 0.7412, 1.0, 0.03407, 0.0, 0.03407, 0.0, 0.0, 1.0, 0.03407, 0.0, 0.0, 1.0, 0.0, 1.0, 0.134, 0.0, 0.134, 0.0, 0.03407, 1.0, 0.134, 0.0, 0.03407, 1.0, 0.03407, 1.0, 0.2929, 0.0, 0.2929, 0.0, 0.134, 1.0, 0.2929, 0.0, 0.134, 1.0, 0.134, 1.0, 0.5, 0.0, 0.5, 0.0, 0.2929, 1.0, 0.5, 0.0, 0.2929, 1.0, 0.2929, 1.0, 0.7412, 0.0, 0.7412, 0.0, 0.5, 1.0, 0.7412, 0.0, 0.5, 1.0, 0.5, 1.0, 1.0, 0.0, 1.0, 0.0, 0.7412, 1.0, 1.0, 0.0, 0.7412, 1.0, 0.7412, 1.0, 0.0, 0.9737, 0.2588, 0.9737, 0.0, 0.02031, 0.9511, 0.2271, 1.0, 0.2271, 0.9659, 0.02031, 0.9511, 0.2271, 0.9659, 0.2271, 0.866, 0.07362, 0.9511, 0.02031, 0.9511, 0.2271, 0.866, 0.07362, 0.9511, 0.2271, 1.0, 0.02031, 0.9511, 0.1455, 0.9511, 0.2271, 1.0, 0.07362, 0.9511, 0.2271, 0.9511, 0.2271, 1.0, 0.1455, 0.9511, 0.0, 0.809, 0.2271, 0.866, 0.2271, 0.7071, 0.0, 0.809, 0.07362, 0.9511, 0.2271, 0.866, 0.0, 0.809, 0.1455, 0.9511, 0.07362, 0.9511, 0.3088, 0.9511, 0.2271, 1.0, 0.2271, 0.9511, 0.1483, 0.809, 0.1455, 0.9511, 0.0, 0.809, 0.1483, 0.809, 0.2271, 0.9511, 0.1455, 0.9511, 0.3807, 0.9511, 0.2271, 1.0, 0.3088, 0.9511, 0.306, 0.809, 0.2271, 0.9511, 0.1483, 0.809, 0.306, 0.809, 0.3088, 0.9511, 0.2271, 0.9511, 0.01329, 0.5878, 0.2271, 0.7071, 0.2271, 0.5, 0.01329, 0.5878, 0.1483, 0.809, 0.0, 0.809, 0.01329, 0.5878, 0.0, 0.809, 0.2271, 0.7071, 0.434, 0.9511, 0.2271, 1.0, 0.3807, 0.9511, 0.4543, 0.809, 0.3807, 0.9511, 0.3088, 0.9511, 0.4543, 0.809, 0.3088, 0.9511, 0.306, 0.809, 0.2271, 0.5878, 0.306, 0.809, 0.1483, 0.809, 0.2271, 0.5878, 0.1483, 0.809, 0.01329, 0.5878, 0.4623, 0.9511, 0.6136, 0.866, 0.4272, 0.9659, 0.4623, 0.9511, 0.4272, 0.9659, 0.2271, 1.0, 0.4623, 0.9511, 0.2271, 1.0, 0.434, 0.9511, 0.5751, 0.809, 0.3807, 0.9511, 0.4543, 0.809, 0.5751, 0.809, 0.434, 0.9511, 0.3807, 0.9511, 0.441, 0.5878, 0.4543, 0.809, 0.306, 0.809, 0.441, 0.5878, 0.306, 0.809, 0.2271, 0.5878, 0.0995, 0.309, 0.2271, 0.5, 0.2271, 0.2588, 0.0995, 0.309, 0.2271, 0.2588, 0.2271, 0.0, 0.0995, 0.309, 0.01329, 0.5878, 0.2271, 0.5, 0.0995, 0.309, 0.2271, 0.5878, 0.01329, 0.5878, 0.654, 0.809, 0.7736, 0.7071, 0.6136, 0.866, 0.654, 0.809, 0.6136, 0.866, 0.4623, 0.9511, 0.654, 0.809, 0.4623, 0.9511, 0.434, 0.9511, 0.654, 0.809, 0.434, 0.9511, 0.5751, 0.809, 0.629, 0.5878, 0.5751, 0.809, 0.4543, 0.809, 0.629, 0.5878, 0.4543, 0.809, 0.441, 0.5878, 0.3548, 0.309, 0.2271, 0.0, 0.4272, 0.0, 0.3548, 0.309, 0.0995, 0.309, 0.2271, 0.0, 0.3548, 0.309, 0.441, 0.5878, 0.2271, 0.5878, 0.3548, 0.309, 0.2271, 0.5878, 0.0995, 0.309, 0.7686, 0.5878, 0.654, 0.809, 0.5751, 0.809, 0.7686, 0.5878, 0.5751, 0.809, 0.629, 0.5878, 0.5947, 0.309, 0.6136, 0.0, 0.7736, 0.0, 0.5947, 0.309, 0.4272, 0.0, 0.6136, 0.0, 0.5947, 0.309, 0.3548, 0.309, 0.4272, 0.0, 0.5947, 0.309, 0.629, 0.5878, 0.441, 0.5878, 0.5947, 0.309, 0.441, 0.5878, 0.3548, 0.309, 0.8429, 0.5878, 0.8965, 0.5, 0.7736, 0.7071, 0.8429, 0.5878, 0.7736, 0.7071, 0.654, 0.809, 0.8429, 0.5878, 0.654, 0.809, 0.7686, 0.5878, 0.7902, 0.309, 0.7736, 0.0, 0.8965, 0.0, 0.7902, 0.309, 0.5947, 0.309, 0.7736, 0.0, 0.7902, 0.309, 0.7686, 0.5878, 0.629, 0.5878, 0.7902, 0.309, 0.629, 0.5878, 0.5947, 0.309, 0.9178, 0.309, 0.8965, 0.5, 0.8429, 0.5878, 0.9178, 0.309, 0.8429, 0.5878, 0.7686, 0.5878, 0.9178, 0.309, 0.9737, 0.2588, 0.8965, 0.5, 0.9178, 0.309, 0.7686, 0.5878, 0.7902, 0.309, 0.9178, 0.309, 0.8965, 0.0, 0.9737, 0.0, 0.9178, 0.309, 0.9737, 0.0, 0.9737, 0.2588, 0.9178, 0.309, 0.7902, 0.309, 0.8965, 0.0, 0.9753, 0.7412, 1.0, 1.0, 0.9753, 1.0, 0.2742, 0.691, 0.2742, 1.0, 0.2742, 0.7412, 0.2742, 0.691, 0.2742, 0.7412, 0.2742, 0.5, 0.2742, 0.691, 0.4621, 1.0, 0.2742, 1.0, 0.5103, 0.691, 0.6371, 1.0, 0.4621, 1.0, 0.5103, 0.691, 0.4621, 1.0, 0.2742, 0.691, 0.1723, 0.4122, 0.2742, 0.5, 0.2742, 0.2929, 0.1723, 0.4122, 0.2742, 0.691, 0.2742, 0.5, 0.0, 0.191, 0.2742, 0.2929, 0.2742, 0.134, 0.06346, 0.04894, 0.2742, 0.134, 0.2742, 0.03407, 0.7179, 0.691, 0.7874, 1.0, 0.6371, 1.0, 0.7179, 0.691, 0.6371, 1.0, 0.5103, 0.691, 0.3762, 0.4122, 0.5103, 0.691, 0.2742, 0.691, 0.3762, 0.4122, 0.2742, 0.691, 0.1723, 0.4122, 0.1283, 0.191, 0.1723, 0.4122, 0.2742, 0.2929, 0.1283, 0.191, 0.2742, 0.2929, 0.0, 0.191, 0.1024, 0.04894, 0.2742, 0.03407, 0.2742, 0.0, 0.1024, 0.04894, 0.0, 0.191, 0.2742, 0.134, 0.1024, 0.04894, 0.2742, 0.134, 0.06346, 0.04894, 0.1024, 0.04894, 0.06346, 0.04894, 0.2742, 0.03407, 0.872, 0.691, 0.9028, 1.0, 0.7874, 1.0, 0.872, 0.691, 0.9753, 1.0, 0.9028, 1.0, 0.872, 0.691, 0.7874, 1.0, 0.7179, 0.691, 0.5678, 0.4122, 0.7179, 0.691, 0.5103, 0.691, 0.5678, 0.4122, 0.5103, 0.691, 0.3762, 0.4122, 0.2742, 0.191, 0.1723, 0.4122, 0.1283, 0.191, 0.2742, 0.191, 0.3762, 0.4122, 0.1723, 0.4122, 0.1621, 0.04894, 0.1024, 0.04894, 0.2742, 0.0, 0.1621, 0.04894, 0.0, 0.191, 0.1024, 0.04894, 0.1621, 0.04894, 0.1283, 0.191, 0.0, 0.191, 0.954, 0.691, 0.9028, 0.5, 0.9753, 0.7412, 0.954, 0.691, 0.9753, 0.7412, 0.9753, 1.0, 0.954, 0.691, 0.9753, 1.0, 0.872, 0.691, 0.724, 0.4122, 0.7179, 0.691, 0.5678, 0.4122, 0.724, 0.4122, 0.872, 0.691, 0.7179, 0.691, 0.4201, 0.191, 0.5678, 0.4122, 0.3762, 0.4122, 0.4201, 0.191, 0.3762, 0.4122, 0.2742, 0.191, 0.2353, 0.04894, 0.2742, 0.191, 0.1283, 0.191, 0.2353, 0.04894, 0.1621, 0.04894, 0.2742, 0.0, 0.2353, 0.04894, 0.1283, 0.191, 0.1621, 0.04894, 0.826, 0.4122, 0.7874, 0.2929, 0.9028, 0.5, 0.826, 0.4122, 0.9028, 0.5, 0.954, 0.691, 0.826, 0.4122, 0.954, 0.691, 0.872, 0.691, 0.826, 0.4122, 0.872, 0.691, 0.724, 0.4122, 0.5484, 0.191, 0.724, 0.4122, 0.5678, 0.4122, 0.5484, 0.191, 0.5678, 0.4122, 0.4201, 0.191, 0.3132, 0.04894, 0.4201, 0.191, 0.2742, 0.191, 0.3132, 0.04894, 0.2742, 0.191, 0.2353, 0.04894, 0.3132, 0.04894, 0.2353, 0.04894, 0.2742, 0.0, 0.6437, 0.191, 0.826, 0.4122, 0.724, 0.4122, 0.6437, 0.191, 0.724, 0.4122, 0.5484, 0.191, 0.3864, 0.04894, 0.3132, 0.04894, 0.2742, 0.0, 0.3864, 0.04894, 0.5484, 0.191, 0.4201, 0.191, 0.3864, 0.04894, 0.4201, 0.191, 0.3132, 0.04894, 0.6943, 0.191, 0.6371, 0.134, 0.7874, 0.2929, 0.6943, 0.191, 0.7874, 0.2929, 0.826, 0.4122, 0.6943, 0.191, 0.826, 0.4122, 0.6437, 0.191, 0.446, 0.04894, 0.5484, 0.191, 0.3864, 0.04894, 0.446, 0.04894, 0.3864, 0.04894, 0.2742, 0.0, 0.446, 0.04894, 0.6437, 0.191, 0.5484, 0.191, 0.485, 0.04894, 0.6371, 0.134, 0.6943, 0.191, 0.485, 0.04894, 0.6943, 0.191, 0.6437, 0.191, 0.485, 0.04894, 0.446, 0.04894, 0.2742, 0.0, 0.485, 0.04894, 0.6437, 0.191, 0.446, 0.04894, 0.485, 0.04894, 0.2742, 0.0, 0.4621, 0.03407, 0.485, 0.04894, 0.4621, 0.03407, 0.6371, 0.134, 0.0, 0.2588, 1.0, 0.2588, 1.0, 0.0, 0.0, 0.2588, 1.0, 0.0, 0.0, 0.0, 0.0, 0.5, 1.0, 0.5, 1.0, 0.2588, 0.0, 0.5, 1.0, 0.2588, 0.0, 0.2588, 0.0, 0.7071, 1.0, 0.7071, 1.0, 0.5, 0.0, 0.7071, 1.0, 0.5, 0.0, 0.5, 0.0, 0.866, 1.0, 0.866, 1.0, 0.7071, 0.0, 0.866, 1.0, 0.7071, 0.0, 0.7071, 0.0, 0.9659, 1.0, 0.9659, 1.0, 0.866, 0.0, 0.9659, 1.0, 0.866, 0.0, 0.866, 0.0, 1.0, 1.0, 1.0, 1.0, 0.9659, 0.0, 1.0, 1.0, 0.9659, 0.0, 0.9659, 0.0, 0.9535, 0.00292, 0.9767, 0.0007428, 0.9655, 0.0, 0.9535, 0.006385, 0.9864, 0.00292, 0.9767, 0.0, 0.9535, 0.0109, 0.9938, 0.006385, 0.9864, 0.0, 0.9535, 0.01616, 0.9984, 0.0109, 0.9938, 0.0, 0.9535, 0.0218, 1.0, 0.01616, 0.9984, 0.00292, 0.02326, 0.0, 0.04651, 0.0007428, 0.03447, 0.01616, 0.001585, 0.006385, 0.01362, 0.0109, 0.006231, 0.01616, 0.001585, 0.00292, 0.02326, 0.006385, 0.01362, 0.0218, 0.0, 0.0, 0.9535, 0.0, 0.04651, 0.0218, 0.0, 0.0218, 1.0, 0.0, 0.9535, 0.0218, 0.0, 0.0, 0.04651, 0.00292, 0.02326, 0.0218, 0.0, 0.00292, 0.02326, 0.01616, 0.001585, 0.9782, 1.0, 0.0218, 1.0, 0.0218, 0.0, 0.9891, 0.9938, 0.9838, 0.9984, 0.9782, 1.0, 0.9936, 0.9864, 0.9891, 0.9938, 0.9782, 1.0, 0.9971, 0.9767, 0.9936, 0.9864, 0.9782, 1.0, 1.0, 0.9535, 0.9993, 0.9655, 0.9971, 0.9767, 1.0, 0.9535, 0.9971, 0.9767, 0.9782, 1.0, 0.9782, 0.0, 0.9782, 1.0, 0.0218, 0.0, 1.0, 0.04651, 1.0, 0.9535, 0.9782, 1.0, 1.0, 0.04651, 0.9782, 1.0, 0.9782, 0.0, 0.9936, 0.01362, 0.9993, 0.03447, 1.0, 0.04651, 0.9936, 0.01362, 0.9971, 0.02326, 0.9993, 0.03447, 0.9936, 0.01362, 0.9838, 0.001585, 0.9891, 0.006231, 0.9936, 0.01362, 0.9782, 0.0, 0.9838, 0.001585, 0.9936, 0.01362, 1.0, 0.04651, 0.9782, 0.0, 0.9782, 0.0, 1.0, 0.04651, 0.9993, 0.03447, 0.9782, 0.0, 0.9993, 0.03447, 0.9971, 0.02326, 0.9782, 0.0, 0.9971, 0.02326, 0.9936, 0.01362, 0.9782, 0.0, 0.9936, 0.01362, 0.9891, 0.006231, 0.9782, 0.0, 0.9891, 0.006231, 0.9838, 0.001585, 0.9971, 0.9767, 0.9993, 0.9655, 1.0, 0.9535, 0.9782, 1.0, 0.9838, 0.9984, 0.9891, 0.9938, 0.9782, 1.0, 0.9891, 0.9938, 0.9936, 0.9864, 0.9782, 1.0, 0.9936, 0.9864, 0.9971, 0.9767, 0.9782, 1.0, 1.0, 0.9535, 1.0, 0.04651, 0.9782, 1.0, 0.9971, 0.9767, 1.0, 0.9535, 0.9782, 1.0, 1.0, 0.04651, 0.9782, 0.0, 0.0218, 0.0, 0.9782, 1.0, 0.9782, 0.0, 0.0109, 0.006231, 0.0218, 0.0, 0.01616, 0.001585, 0.00292, 0.02326, 0.0109, 0.006231, 0.006385, 0.01362, 0.0, 0.04651, 0.00292, 0.02326, 0.0007428, 0.03447, 0.0, 0.04651, 0.0109, 0.006231, 0.00292, 0.02326, 0.0, 0.04651, 0.0218, 0.0, 0.0109, 0.006231, 0.0218, 1.0, 0.0, 0.04651, 0.0, 0.9535, 0.0218, 1.0, 0.9782, 1.0, 0.0218, 0.0, 0.0218, 1.0, 0.0218, 0.0, 0.0, 0.04651, 0.00292, 0.9767, 0.0, 0.9535, 0.0007428, 0.9655, 0.0109, 0.9938, 0.01616, 0.9984, 0.0218, 1.0, 0.006385, 0.9864, 0.0218, 1.0, 0.0, 0.9535, 0.006385, 0.9864, 0.0, 0.9535, 0.00292, 0.9767, 0.006385, 0.9864, 0.0109, 0.9938, 0.0218, 1.0, 1.0, 1.0, 0.0, 1.0, 0.0, 0.0, 1.0, 1.0, 0.0, 0.0, 1.0, 0.0, 0.0, 0.0, 1.0, 0.03407, 1.0, 0.0, 0.0, 0.03407, 1.0, 0.03407, 0.0, 0.0, 0.0, 0.134, 1.0, 0.134, 1.0, 0.03407, 0.0, 0.134, 1.0, 0.03407, 0.0, 0.03407, 0.0, 0.2929, 1.0, 0.2929, 1.0, 0.134, 0.0, 0.2929, 1.0, 0.134, 0.0, 0.134, 0.0, 0.5, 1.0, 0.5, 1.0, 0.2929, 0.0, 0.5, 1.0, 0.2929, 0.0, 0.2929, 0.0, 0.7412, 1.0, 0.7412, 1.0, 0.5, 0.0, 0.7412, 1.0, 0.5, 0.0, 0.5, 0.0, 1.0, 1.0, 1.0, 1.0, 0.7412, 0.0, 1.0, 1.0, 0.7412, 0.0, 0.7412, 1.0, 1.0, 0.0, 1.0, 0.0, 0.0, 1.0, 1.0, 0.0, 0.0, 1.0, 0.0, 0.0, 0.0, 1.0, 0.2588, 1.0, 0.0, 0.0, 0.2588, 1.0, 0.2588, 0.0, 0.0, 0.0, 0.5, 1.0, 0.5, 1.0, 0.2588, 0.0, 0.5, 1.0, 0.2588, 0.0, 0.2588, 0.0, 0.7071, 1.0, 0.7071, 1.0, 0.5, 0.0, 0.7071, 1.0, 0.5, 0.0, 0.5, 0.0, 0.866, 1.0, 0.866, 1.0, 0.7071, 0.0, 0.866, 1.0, 0.7071, 0.0, 0.7071, 0.0, 0.9659, 1.0, 0.9659, 1.0, 0.866, 0.0, 0.9659, 1.0, 0.866, 0.0, 0.866, 0.0, 1.0, 1.0, 1.0, 1.0, 0.9659, 0.0, 1.0, 1.0, 0.9659, 0.0, 0.9659, 0.0, 1.0, 1.0, 0.0, 0.0, 0.0, 0.0, 1.0, 1.0, 1.0, 1.0, 0.0, 0.0, 0.0, 1.0, 0.2588, 1.0, 0.0, 0.0, 0.2588, 1.0, 0.2588, 0.0, 0.0, 0.0, 0.5, 1.0, 0.5, 1.0, 0.2588, 0.0, 0.5, 1.0, 0.2588, 0.0, 0.2588, 0.0, 0.7071, 1.0, 0.7071, 1.0, 0.5, 0.0, 0.7071, 1.0, 0.5, 0.0, 0.5, 0.0, 0.866, 1.0, 0.866, 1.0, 0.7071, 0.0, 0.866, 1.0, 0.7071, 0.0, 0.7071, 0.0, 0.9659, 1.0, 0.9659, 1.0, 0.866, 0.0, 0.9659, 1.0, 0.866, 0.0, 0.866, 0.0, 1.0, 1.0, 1.0, 1.0, 0.9659, 0.0, 1.0, 1.0, 0.9659, 0.0, 0.9659, 0.0, 1.0, 1.0, 1.0, 1.0, 0.0, 0.0, 1.0, 1.0, 0.0, 0.0, 0.0, 0.0, 1.0, 1.0, 0.9659, 1.0, 1.0, 0.0, 0.9659, 1.0, 0.9659, 0.0, 1.0, 0.0, 0.866, 1.0, 0.866, 1.0, 0.9659, 0.0, 0.866, 1.0, 0.9659, 0.0, 0.9659, 0.0, 0.7071, 1.0, 0.7071, 1.0, 0.866, 0.0, 0.7071, 1.0, 0.866, 0.0, 0.866, 0.0, 0.5, 1.0, 0.5, 1.0, 0.7071, 0.0, 0.5, 1.0, 0.7071, 0.0, 0.7071, 0.0, 0.2588, 1.0, 0.2588, 1.0, 0.5, 0.0, 0.2588, 1.0, 0.5, 0.0, 0.5, 0.0, 0.0, 1.0, 0.0, 1.0, 0.2588, 0.0, 0.0, 1.0, 0.2588, 0.0, 0.2588])
me_shape_9_indexedfaceset_004.materials.append(mat_metal_pins)
me_shape_9_indexedfaceset_004.materials.append(mat_res_ceramic)
me_shape_9_indexedfaceset_004.update()

# ---- objects
ob_l_1210_3225metric = bpy.data.objects.new('L_1210_3225Metric', me_shape_9_indexedfaceset_004)

# ---- transforms, parenting, visibility, modifiers, constraints
ob_l_1210_3225metric.location = (0.0, 0.0, 0.0)
ob_l_1210_3225metric.rotation_euler = (1.571, 0.0, -0.0)
ob_l_1210_3225metric.scale = (2.54, 2.54, 2.54)

# ---- collection membership
col_collection.objects.link(ob_l_1210_3225metric)

# ---- scene / render settings (as saved in the file)
scene.frame_start = 1; scene.frame_end = 250; scene.frame_set(1)
scene.render.engine = 'BLENDER_EEVEE_NEXT'
scene.cycles.sampling_pattern = 'TABULATED_SOBOL'
scene.cycles.use_light_tree = False
scene.eevee.ray_tracing_options.trace_max_roughness = 0.0
scene.view_settings.view_transform = 'Filmic'
bpy.context.view_layer.update()

# ---- added for rendering (the .blend has no active camera and no usable light): camera, sun
cam_auto = bpy.data.cameras.new('AutoCamera')
cam_auto.lens = 50.0
cam_auto.sensor_width = 36.0
cam_auto.clip_end = 1000.0
ob_auto_camera = bpy.data.objects.new('AutoCamera', cam_auto)
scene.collection.objects.link(ob_auto_camera)
ob_auto_camera.location = (3.91776, -4.70131, 3.7342)
ob_auto_camera.rotation_euler = (1.09748, -7.21219e-08, 0.694738)
scene.camera = ob_auto_camera
light_auto_sun = bpy.data.lights.new('AutoSun', 'SUN')
light_auto_sun.energy = 3.0
light_auto_sun.angle = 0.0523599
ob_auto_sun = bpy.data.objects.new('AutoSun', light_auto_sun)
scene.collection.objects.link(ob_auto_sun)
ob_auto_sun.rotation_euler = (0.872665, 0.174533, 0.523599)
bpy.context.view_layer.update()
